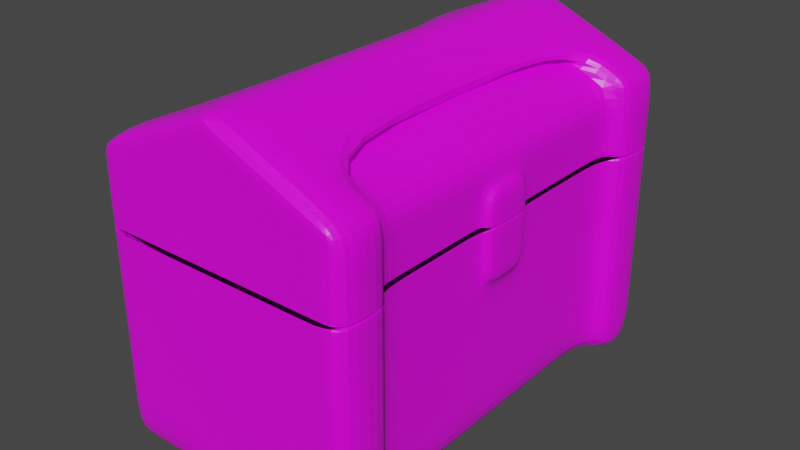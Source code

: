 # Source: Chest2.blend  (saved by Blender 2.90.8; exported with 4.5.12 LTS)
import bpy
from mathutils import Matrix  # noqa: F401  (used for matrix-valued properties, if any)

bpy.ops.wm.read_factory_settings(use_empty=True)
scene = bpy.context.scene
scene.name = 'Scene'

# ---- collections
col_collection = bpy.data.collections.new('Collection'); scene.collection.children.link(col_collection)

# ---- images (referenced by path relative to the original .blend; pixels are not part of the script)
import os
ASSET_DIR = os.environ.get("B2B_ASSET_DIR", "")  # directory of the original .blend (textures are referenced by path, not embedded)
HERE = os.path.dirname(os.path.abspath(__file__))  # packed textures are extracted next to this script under _unpacked/

def load_image(name, relpath, width, height, colorspace="sRGB"):
    """Load a texture the original file referenced (path relative to the .blend, or extracted next to this script)."""
    p = next((c for c in (os.path.join(HERE, relpath), os.path.join(ASSET_DIR, relpath)) if relpath and os.path.exists(c)), "")
    if p:
        img = bpy.data.images.load(p, check_existing=True)
        img.name = name
    else:  # same state as the original file: an image datablock whose file is absent (Cycles renders it pink)
        img = bpy.data.images.new(name, width, height)
        img.source = "FILE"
        img.filepath = "//" + (relpath or name)
    img.colorspace_settings.name = colorspace
    return img
img_material_base_color = load_image('Material Base Color', 'Textures/Chest2 Texture.png', 1024, 1024, 'sRGB')

# ---- materials (node trees are filled in below, after node groups)
mat_material = bpy.data.materials.new('Material')
mat_material.alpha_threshold = 0.0
mat_material.use_transparent_shadow = False
mat_material.line_color = (0.0, 0.0, 0.0, 1.0)

# ---- material node trees
mat_material.use_nodes = True; mat_material.node_tree.nodes.clear()
_N = mat_material.node_tree.nodes; _L = mat_material.node_tree.links
n0 = _N.new('ShaderNodeOutputMaterial'); n0.name = 'Material Output'; n0.location = (300, 300)
n1 = _N.new('ShaderNodeBsdfPrincipled'); n1.name = 'Principled BSDF'; n1.location = (10, 300)
n1.distribution = 'GGX'
n1.subsurface_method = 'BURLEY'
n1.inputs[2].default_value = 0.4
n1.inputs[3].default_value = 1.45
n1.inputs[27].default_value = (0.0, 0.0, 0.0, 1.0)
n1.inputs[28].default_value = 1.0
n2 = _N.new('ShaderNodeTexImage'); n2.name = 'Image Texture'; n2.location = (-280, 280)
n2.image = img_material_base_color
_L.new(n1.outputs[0], n0.inputs[0])
_L.new(n2.outputs[0], n1.inputs[0])
n0.is_active_output = True

# ---- world
world_world = bpy.data.worlds.new('World'); scene.world = world_world
world_world.use_nodes = True; world_world.node_tree.nodes.clear()
_N = world_world.node_tree.nodes; _L = world_world.node_tree.links
n0 = _N.new('ShaderNodeOutputWorld'); n0.name = 'World Output'; n0.location = (300, 300)
n1 = _N.new('ShaderNodeBackground'); n1.name = 'Background'; n1.location = (10, 300)
n1.inputs[0].default_value = (0.05088, 0.05088, 0.05088, 1.0)
_L.new(n1.outputs[0], n0.inputs[0])
n0.is_active_output = True
world_world.color = (0.05088, 0.05088, 0.05088)
world_world.use_sun_shadow = False
world_world.sun_shadow_jitter_overblur = 0.0

# ---- meshes
me_cube = bpy.data.meshes.new('Cube')
me_cube.from_pydata([(0.9628, 0.9628, -0.9095), (1.0, 1.0, -1.0), (0.9628, -0.9628, -0.9095), (1.0, -1.0, -1.0), (-0.9628, 0.9628, -0.9095), (-1.0, 1.0, -1.0), (-0.9628, -0.9628, -0.9095), (-1.0, -1.0, -1.0), (-1.0, 0.0, -1.0), (0.9628, 0.0, -0.9095), (-0.9628, 0.0, -0.9095), (1.0, 0.0, -1.0), (-0.9628, 0.5, -0.9095), (1.0, 0.5, -1.0), (-1.0, 0.5, -1.0), (0.9628, 0.5, -0.9095), (-1.0, -0.5, -1.0), (0.9628, -0.5, -0.9095), (-0.9628, -0.5, -0.9095), (1.0, -0.5, -1.0), (1.0, 1.0, 0.0), (-1.0, -1.0, 0.0), (1.0, -1.0, 0.0), (-1.0, 1.0, 0.0), (1.0, 0.0, 0.0), (-1.0, 0.0, 0.0), (1.0, 0.5, 0.0), (-1.0, 0.5, 0.0), (-1.0, -0.5, 0.0), (1.0, -0.5, 0.0), (-1.0, -1.0, 0.5), (1.0, 1.0, 0.5), (1.0, -1.0, 0.5), (-1.0, 1.0, 0.5), (1.0, 0.0, 0.5), (-1.0, 0.0, 0.5), (1.0, 0.5, 0.5), (-1.0, 0.5, 0.5), (-1.0, -0.5, 0.5), (1.0, -0.5, 0.5), (1.0, 1.0, -0.5), (1.0, -1.0, -0.5), (-1.0, 1.0, -0.5), (1.0, 0.0, -0.5), (-1.0, 0.0, -0.5), (1.0, 0.5, -0.5), (-1.0, 0.5, -0.5), (-1.0, -0.5, -0.5), (1.0, -0.5, -0.5), (-1.0, -1.0, -0.5), (-0.9628, -0.25, -0.9095), (1.0, -0.25, -1.0), (-1.0, -0.25, -1.0), (0.9628, -0.25, -0.9095), (1.0, -0.25, 0.0), (-1.0, -0.25, 0.0), (1.0, -0.25, 0.5), (-1.0, -0.25, 0.5), (-1.0, -0.25, -0.5), (1.0, -0.25, -0.5), (-1.0, -0.75, -1.0), (0.9628, -0.75, -0.9095), (-0.9628, -0.75, -0.9095), (1.0, -0.75, -1.0), (-1.0, -0.75, 0.0), (1.0, -0.75, 0.0), (-1.0, -0.75, 0.5), (1.0, -0.75, 0.5), (1.0, -0.75, -0.5), (-1.0, -0.75, -0.5), (-1.0, 0.25, -1.0), (0.9628, 0.25, -0.9095), (-0.9628, 0.25, -0.9095), (1.0, 0.25, -1.0), (-1.0, 0.25, 0.0), (1.0, 0.25, 0.0), (-1.0, 0.25, 0.5), (1.0, 0.25, 0.5), (1.0, 0.25, -0.5), (-1.0, 0.25, -0.5), (-0.9628, 0.75, -0.9095), (1.0, 0.75, -1.0), (-1.0, 0.75, -1.0), (0.9628, 0.75, -0.9095), (1.0, 0.75, 0.0), (-1.0, 0.75, 0.0), (1.0, 0.75, 0.5), (-1.0, 0.75, 0.5), (-1.0, 0.75, -0.5), (1.0, 0.75, -0.5), (0.0, 1.0, -1.0), (0.0, -0.9628, -0.9095), (0.0, -1.0, -1.0), (0.0, 0.9628, -0.9095), (0.0, 0.0, -1.0), (0.0, 0.0, -0.9095), (0.0, 0.5, -0.9095), (0.0, 0.5, -1.0), (0.0, -0.5, -1.0), (0.0, -0.5, -0.9095), (0.0, 1.0, 0.0), (0.0, -1.0, 0.0), (0.0, 1.0, 0.5), (0.0, -1.0, 0.5), (0.0, -1.0, -0.5), (0.0, 1.0, -0.5), (0.0, -0.25, -0.9095), (0.0, -0.25, -1.0), (0.0, -0.75, -1.0), (0.0, -0.75, -0.9095), (0.0, 0.25, -0.9095), (0.0, 0.25, -1.0), (0.0, 0.75, -1.0), (0.0, 0.75, -0.9095), (0.5, -1.0, -1.0), (0.5, 0.9628, -0.9095), (0.5, 0.0, -0.9095), (0.5, 0.5, -0.9095), (0.5, -0.5, -0.9095), (0.5, 1.0, 0.0), (0.5, 1.0, 0.5), (0.5, 1.0, -0.5), (0.5, -0.25, -0.9095), (0.5, -0.75, -0.9095), (0.5, 0.25, -0.9095), (0.5, 0.75, -0.9095), (0.5, 1.0, -1.0), (0.5, -0.9628, -0.9095), (0.5, 0.0, -1.0), (0.5, 0.5, -1.0), (0.5, -0.5, -1.0), (0.5, -1.0, 0.0), (0.5, -1.0, 0.5), (0.5, -1.0, -0.5), (0.5, -0.25, -1.0), (0.5, -0.75, -1.0), (0.5, 0.25, -1.0), (0.5, 0.75, -1.0), (-0.5, 1.0, -1.0), (-0.5, -0.9628, -0.9095), (-0.5, 0.0, -1.0), (-0.5, 0.5, -1.0), (-0.5, -0.5, -1.0), (-0.5, -1.0, 0.0), (-0.5, -1.0, 0.5), (-0.5, -1.0, -0.5), (-0.5, -0.25, -1.0), (-0.5, -0.75, -1.0), (-0.5, 0.25, -1.0), (-0.5, 0.75, -1.0), (-0.5, -1.0, -1.0), (-0.5, 0.9628, -0.9095), (-0.5, 0.0, -0.9095), (-0.5, 0.5, -0.9095), (-0.5, -0.5, -0.9095), (-0.5, 1.0, 0.0), (-0.5, 1.0, 0.5), (-0.5, 1.0, -0.5), (-0.5, -0.25, -0.9095), (-0.5, -0.75, -0.9095), (-0.5, 0.25, -0.9095), (-0.5, 0.75, -0.9095), (-0.5, -1.0, 1.0), (-1.0, -1.0, 1.0), (1.0, -0.75, 1.0), (1.0, -1.0, 1.0), (-1.0, 0.75, 1.0), (-1.0, 1.0, 1.0), (0.5, 1.0, 1.0), (1.0, 1.0, 1.0), (1.0, 0.25, 1.0), (1.0, 0.0, 1.0), (-1.0, -0.25, 1.0), (-1.0, 0.0, 1.0), (-1.0, 0.25, 1.0), (-1.0, 0.5, 1.0), (1.0, 0.75, 1.0), (1.0, 0.5, 1.0), (1.0, -0.25, 1.0), (1.0, -0.5, 1.0), (-1.0, -0.75, 1.0), (-1.0, -0.5, 1.0), (0.5, -1.0, 1.0), (0.0, -1.0, 1.0), (-0.5, 1.0, 1.0), (0.0, 1.0, 1.0), (-0.963, 0.9636, 1.535), (-0.963, -0.9635, 1.535), (-0.963, -2.056e-08, 1.535), (-0.963, 0.5, 1.535), (-0.963, -0.5, 1.535), (-0.963, -0.25, 1.535), (-0.963, -0.75, 1.535), (-0.963, 0.25, 1.535), (-0.963, 0.75, 1.535), (-0.9992, -0.75, 1.015), (-0.9992, -0.9998, 1.015), (-0.9992, 0.9999, 1.015), (-0.9992, 0.25, 1.015), (-0.9992, -2.056e-08, 1.015), (-0.9992, 0.75, 1.015), (-0.9992, 0.5, 1.015), (-0.9992, -0.25, 1.015), (-0.9992, -0.5, 1.015), (1.0, -0.75, 1.015), (1.0, -0.5, 1.015), (1.0, 0.25, 1.0), (1.0, -2.056e-08, 1.015), (1.0, 0.25, 1.015), (1.0, -2.056e-08, 1.0), (0.9638, -0.25, 1.535), (0.9638, -0.75, 1.535), (1.0, -0.5, 1.0), (1.0, -0.9998, 1.015), (0.9638, -0.9635, 1.535), (1.0, -0.25, 1.015), (1.0, 0.75, 1.015), (1.0, 0.5, 1.015), (1.0, 0.5, 1.0), (1.0, 0.75, 1.0), (0.9638, 0.9636, 1.535), (1.0, 0.9999, 1.015), (0.01034, -0.75, 2.037), (0.01034, -1.0, 2.037), (0.01034, 1.0, 2.037), (0.01034, 0.25, 2.037), (0.01034, -2.056e-08, 2.037), (0.01034, 0.75, 2.037), (0.01034, 0.5, 2.037), (0.01034, -0.25, 2.037), (0.01034, -0.5, 2.037), (0.01117, -0.9998, 1.015), (0.01117, 0.9999, 1.015), (0.01117, 0.25, 1.535), (0.01117, -2.056e-08, 1.535), (0.01117, -0.5, 1.535), (0.01117, -0.9635, 1.535), (0.01117, 0.5, 1.535), (0.01117, 0.75, 1.535), (0.01117, -0.25, 1.535), (0.01117, -0.75, 1.535), (0.01117, 0.9636, 1.535), (-0.9991, 0.5, 1.606), (-0.9991, 0.25, 1.606), (-0.9991, -2.763e-08, 1.606), (-0.9991, 1.0, 1.606), (-0.9991, -0.75, 1.606), (-0.9991, -1.0, 1.606), (-0.9991, 0.75, 1.606), (-0.9991, -0.5, 1.606), (-0.9991, -0.25, 1.606), (1.001, 1.0, 1.606), (1.001, 0.75, 1.606), (1.001, 0.5, 1.606), (1.001, 0.25, 1.606), (1.001, -1.405e-08, 1.606), (1.001, -0.25, 1.606), (1.001, -0.5, 1.606), (1.001, -0.75, 1.606), (1.001, -1.0, 1.606), (-1.0, -1.0, 0.9861), (1.0, 1.0, 0.9861), (1.0, -1.0, 0.9861), (-1.0, 1.0, 0.9861), (-1.0, 0.0, 0.9861), (1.0, 0.5, 0.9861), (-1.0, 0.5, 0.9861), (-1.0, -0.5, 0.9861), (1.0, -0.5, 0.9861), (1.0, -0.25, 0.9861), (-1.0, -0.25, 0.9861), (-1.0, -0.75, 0.9861), (1.0, -0.75, 0.9861), (-1.0, 0.25, 0.9861), (1.0, 0.25, 0.9861), (1.0, 0.75, 0.9861), (-1.0, 0.75, 0.9861), (0.0, 1.0, 0.9861), (0.0, -1.0, 0.9861), (0.5, -1.0, 0.9861), (0.5, 1.0, 0.9861), (-0.5, 1.0, 0.9861), (-0.5, -1.0, 0.9861), (-0.9992, 0.25, 1.025), (-0.9992, -0.75, 1.025), (-0.9992, 0.75, 1.025), (-0.9992, -0.25, 1.025), (0.01115, -0.9998, 1.032), (0.01115, 0.9999, 1.032), (-0.9992, 0.5, 1.025), (-0.9992, -2.068e-08, 1.025), (-0.9992, 0.9999, 1.025), (-0.9992, -0.9998, 1.025), (-0.9992, -0.5, 1.025), (1.0, 0.9999, 1.025), (1.0, 0.75, 1.025), (1.0, 0.5, 1.025), (1.0, 0.25, 1.025), (1.0, -0.25, 1.025), (1.0, -0.5, 1.025), (1.0, -0.75, 1.025), (1.0, -0.9998, 1.025), (-1.0, -0.125, 1.0), (1.0, -0.125, -1.0), (-1.0, -0.125, 0.0), (-1.0, -0.125, 0.5), (-1.0, -0.125, -0.5), (-1.0, -0.125, -1.0), (1.0, -0.125, 0.0), (1.0, -0.125, 0.5), (1.0, -0.125, -0.5), (0.0, -0.125, -1.0), (0.0, -0.125, -0.9095), (0.5, -0.125, -0.9095), (0.5, -0.125, -1.0), (-0.5, -0.125, -1.0), (-0.5, -0.125, -0.9095), (-0.9628, -0.125, -0.9095), (0.9628, -0.125, -0.9095), (1.0, -0.125, 1.0), (1.0, -0.125, 0.9861), (-1.0, -0.125, 0.9861), (-1.0, 0.125, -1.0), (1.0, 0.125, 0.0), (1.0, 0.125, 0.5), (1.0, 0.125, -0.5), (-1.0, 0.125, 1.0), (1.0, 0.125, -1.0), (-1.0, 0.125, 0.0), (-1.0, 0.125, 0.5), (-1.0, 0.125, -0.5), (0.0, 0.125, -0.9095), (0.0, 0.125, -1.0), (0.5, 0.125, -0.9095), (0.5, 0.125, -1.0), (-0.5, 0.125, -1.0), (-0.5, 0.125, -0.9095), (0.9628, 0.125, -0.9095), (-0.9628, 0.125, -0.9095), (1.0, 0.125, 1.0), (1.0, 0.125, 0.9861), (-1.0, 0.125, 0.9861), (1.0, 1.0, 0.7431), (1.0, -1.0, 0.7431), (-1.0, 1.0, 0.7431), (-1.0, 0.0, 0.7431), (1.0, 0.5, 0.7431), (-1.0, 0.5, 0.7431), (-1.0, -0.5, 0.7431), (1.0, -0.5, 0.7431), (1.0, -0.25, 0.7431), (-1.0, -0.25, 0.7431), (-1.0, -0.75, 0.7431), (1.0, -0.75, 0.7431), (-1.0, 0.25, 0.7431), (1.0, 0.25, 0.7431), (1.0, 0.75, 0.7431), (-1.0, 0.75, 0.7431), (0.0, 1.0, 0.7431), (0.0, -1.0, 0.7431), (0.5, -1.0, 0.7431), (0.5, 1.0, 0.7431), (-0.5, 1.0, 0.7431), (-0.5, -1.0, 0.7431), (-1.0, -1.0, 0.7431), (-1.0, -0.125, 0.7431), (1.0, -0.125, 0.7431), (-1.0, 0.125, 0.7431), (1.0, 0.125, 0.7431), (0.01034, -0.125, 2.037), (-0.9991, -0.125, 1.606), (1.001, -0.125, 1.606), (1.0, -0.125, 1.025), (-0.9992, -0.125, 1.025), (0.01034, 0.125, 2.037), (-0.9991, 0.125, 1.606), (1.001, 0.125, 1.606), (1.0, 0.125, 1.025), (-0.9992, 0.125, 1.025), (0.01075, -0.9999, 1.534), (-0.9991, 0.5, 1.315), (-0.9991, -2.415e-08, 1.315), (-0.9991, 1.0, 1.315), (-0.9991, -0.9999, 1.315), (-0.9991, -0.5, 1.315), (1.001, 1.0, 1.315), (1.001, 0.75, 1.315), (1.001, 0.5, 1.315), (1.001, 0.25, 1.315), (1.001, -1.725e-08, 1.315), (1.001, -0.25, 1.315), (1.001, -0.5, 1.315), (1.001, -0.75, 1.315), (1.001, -0.9999, 1.315), (-0.9991, 0.25, 1.315), (-0.9991, -0.75, 1.315), (-0.9991, 0.75, 1.315), (-0.9991, -0.25, 1.315), (0.01075, 1.0, 1.534), (-0.9991, -0.125, 1.315), (1.001, -0.125, 1.315), (-0.9991, 0.125, 1.315), (1.001, 0.125, 1.315), (1.0, -0.125, 1.015), (0.9638, -0.125, 1.535), (1.0, 0.125, 1.015), (0.9638, 0.125, 1.535), (1.086, 0.0, 0.4999), (1.086, 0.0, 0.9999), (1.086, -2.056e-08, 1.015), (1.086, -2.056e-08, 0.9999), (1.086, 0.0, 0.986), (1.086, -2.046e-08, 1.024), (1.086, -0.125, 0.4999), (1.086, -0.125, 0.9999), (1.086, -0.125, 0.986), (1.086, 0.125, 0.4999), (1.086, 0.125, 0.9999), (1.086, 0.125, 0.986), (1.086, 0.0, 0.743), (1.086, -0.125, 0.743), (1.086, 0.125, 0.743), (1.086, -0.125, 1.024), (1.086, 0.125, 1.024), (1.086, -1.725e-08, 1.315), (1.086, -0.125, 1.315), (1.086, 0.125, 1.315), (1.086, -0.125, 1.015), (1.086, -0.125, 0.9999), (1.086, 0.125, 1.015), (1.086, 0.125, 0.9999), (-0.963, 0.125, 1.535), (-0.9992, 0.125, 1.015), (-0.963, -0.125, 1.535), (-0.9992, -0.125, 1.015), (-0.9992, -0.75, 1.0), (-0.9992, -0.9997, 1.0), (-0.9992, 0.125, 1.0), (-0.9992, -2.056e-08, 1.0), (-0.9992, 0.75, 1.0), (-0.9992, 0.5, 1.0), (-0.9992, -0.25, 1.0), (-0.9992, -0.5, 1.0), (-0.9992, -0.125, 1.0), (-0.9992, 0.25, 1.0), (-0.9992, 0.9998, 1.0), (0.01117, -0.9997, 1.0), (1.0, -0.9997, 1.0), (0.9638, 0.75, 1.535), (1.0, 0.9998, 1.0), (1.0, -0.75, 1.0), (0.9638, -0.5, 1.535), (1.0, -0.25, 1.0), (0.9638, 0.5, 1.535), (0.9638, 0.25, 1.535), (1.0, -0.125, 1.0), (0.9638, -2.056e-08, 1.535), (1.0, 0.125, 1.0), (0.01117, 0.9998, 1.0), (1.197, 1.0, -1.0), (1.197, -1.0, -1.0), (1.197, 1.0, -0.0001416), (1.197, -1.0, -0.0001416), (1.197, 1.0, 0.4999), (1.197, -1.0, 0.4999), (1.197, 1.0, -0.5001), (1.197, -1.0, -0.5001), (1.197, -0.75, -1.0), (1.197, -0.75, -0.0001416), (1.197, -0.75, 0.4999), (1.197, -0.75, -0.5001), (1.197, 0.75, -1.0), (1.197, 0.75, -0.0001416), (1.197, 0.75, 0.4999), (1.197, 0.75, -0.5001), (1.197, -0.75, 0.9999), (1.197, -1.0, 0.9999), (1.197, 1.0, 0.9999), (1.197, 0.75, 0.9999), (1.197, -0.75, 1.015), (1.197, -0.9998, 1.015), (1.197, 0.75, 1.015), (1.197, 0.75, 0.9998), (1.197, 0.9999, 1.015), (1.199, 1.0, 1.605), (1.199, 0.75, 1.605), (1.199, -0.75, 1.605), (1.199, -1.0, 1.605), (1.197, 1.0, 0.986), (1.197, -1.0, 0.986), (1.197, -0.75, 0.986), (1.197, 0.75, 0.986), (1.197, 0.9999, 1.024), (1.197, 0.75, 1.024), (1.197, -0.75, 1.024), (1.197, -0.9998, 1.024), (1.197, 1.0, 0.7429), (1.197, -1.0, 0.7429), (1.197, -0.75, 0.7429), (1.197, 0.75, 0.7429), (1.198, 1.0, 1.315), (1.198, 0.75, 1.315), (1.198, -0.75, 1.315), (1.198, -0.9999, 1.315), (1.197, -0.9997, 0.9998), (1.197, 0.9998, 0.9998), (1.197, -0.75, 0.9998), (0.07477, -0.75, 2.185), (0.07477, -1.0, 2.185), (0.07477, 1.0, 2.185), (0.07477, 0.75, 2.185), (1.066, 1.0, 1.753), (1.066, 0.75, 1.753), (1.066, -0.75, 1.753), (1.066, -1.0, 1.753), (-1.195, 1.0, -1.0), (-1.195, -1.0, -1.0), (-1.195, -1.0, 9.709e-06), (-1.195, 1.0, 9.709e-06), (-1.195, -1.0, 0.5), (-1.195, 1.0, 0.5), (-1.195, 1.0, -0.5), (-1.195, -1.0, -0.5), (-1.195, -0.75, -1.0), (-1.195, -0.75, 9.709e-06), (-1.195, -0.75, 0.5), (-1.195, -0.75, -0.5), (-1.195, 0.75, -1.0), (-1.195, 0.75, 9.709e-06), (-1.195, 0.75, 0.5), (-1.195, 0.75, -0.5), (-1.195, -1.0, 1.0), (-1.195, 0.75, 1.0), (-1.195, 1.0, 1.0), (-1.195, -0.75, 1.0), (-1.195, -0.75, 1.015), (-1.195, -0.9998, 1.015), (-1.195, 0.9999, 1.015), (-1.195, 0.75, 1.015), (-1.194, 1.0, 1.606), (-1.194, -0.75, 1.606), (-1.194, -1.0, 1.606), (-1.194, 0.75, 1.606), (-1.195, -1.0, 0.9861), (-1.195, 1.0, 0.9861), (-1.195, -0.75, 0.9861), (-1.195, 0.75, 0.9861), (-1.195, -0.75, 1.025), (-1.195, 0.75, 1.025), (-1.195, 0.9999, 1.025), (-1.195, -0.9998, 1.025), (-1.195, 1.0, 0.7431), (-1.195, -0.75, 0.7431), (-1.195, 0.75, 0.7431), (-1.195, -1.0, 0.7431), (-1.194, 1.0, 1.315), (-1.194, -0.9999, 1.315), (-1.194, -0.75, 1.315), (-1.194, 0.75, 1.315), (-1.195, -0.75, 1.0), (-1.195, -0.9997, 1.0), (-1.195, 0.75, 1.0), (-1.195, 0.9998, 1.0), (-0.05511, -0.75, 2.19), (-0.05511, -1.0, 2.19), (-0.05511, 1.0, 2.19), (-0.05511, 0.75, 2.19), (-1.065, 1.0, 1.759), (-1.065, -0.75, 1.759), (-1.065, -1.0, 1.759), (-1.065, 0.75, 1.759), (0.5059, 1.0, 1.821), (0.5059, 0.75, 1.821), (0.5059, 0.5, 1.821), (0.5059, 0.25, 1.821), (0.5059, -1.731e-08, 1.821), (0.5059, -0.25, 1.821), (0.5059, -0.5, 1.821), (0.5059, -0.75, 1.821), (0.5059, -1.0, 1.821), (0.5056, 0.9999, 1.028), (0.5056, -0.9998, 1.028), (0.5059, -0.125, 1.821), (0.5059, 0.125, 1.821), (0.5057, -0.9999, 1.425), (0.5057, 1.0, 1.425), (0.5703, 1.0, 1.969), (0.5703, 0.75, 1.969), (0.5703, -0.75, 1.969), (0.5703, -1.0, 1.969), (-0.4944, 0.5, 1.822), (-0.4944, -2.41e-08, 1.822), (-0.4944, 1.0, 1.822), (-0.4944, -1.0, 1.822), (-0.4944, -0.5, 1.822), (-0.4944, 0.25, 1.822), (-0.4944, -0.75, 1.822), (-0.4944, 0.75, 1.822), (-0.4944, -0.25, 1.822), (-0.494, -0.9998, 1.028), (-0.494, 0.9999, 1.028), (-0.4944, -0.125, 1.822), (-0.4944, 0.125, 1.822), (-0.4942, -0.9999, 1.425), (-0.4942, 1.0, 1.425), (-0.5598, 1.0, 1.975), (-0.5598, -1.0, 1.975), (-0.5598, -0.75, 1.975), (-0.5598, 0.75, 1.975)], [(195, 196), (197, 200), (221, 216), (405, 207), (204, 213), (207, 403)], [(159, 62, 6, 139), (282, 162, 163, 260), (200, 285, 548, 538), (135, 63, 3, 114), (280, 168, 169, 261), (334, 327, 11, 128), (321, 302, 173, 264), (336, 338, 10, 152), (161, 80, 12, 153), (137, 81, 13, 129), (273, 174, 175, 266), (271, 180, 181, 267), (134, 51, 19, 130), (158, 50, 18, 154), (59, 54, 29, 48), (69, 64, 28, 47), (79, 74, 27, 46), (89, 84, 26, 45), (306, 304, 25, 44), (325, 323, 24, 43), (121, 119, 20, 40), (353, 272, 490, 498), (7, 49, 522, 516), (145, 143, 21, 49), (54, 56, 39, 29), (64, 66, 38, 28), (74, 76, 37, 27), (84, 86, 36, 26), (304, 305, 35, 25), (323, 324, 34, 24), (119, 120, 31, 20), (68, 65, 468, 470), (291, 197, 537, 549), (143, 144, 30, 21), (150, 145, 49, 7), (60, 7, 516, 523), (447, 450, 506, 504), (126, 121, 40, 1), (327, 325, 43, 11), (307, 306, 44, 8), (81, 89, 45, 13), (70, 79, 46, 14), (60, 69, 47, 16), (51, 59, 48, 19), (303, 310, 59, 51), (16, 47, 58, 52), (28, 38, 57, 55), (308, 309, 56, 54), (47, 28, 55, 58), (310, 308, 54, 59), (316, 317, 50, 158), (314, 303, 51, 134), (267, 181, 172, 270), (19, 48, 68, 63), (29, 39, 67, 65), (69, 60, 523, 526), (48, 29, 65, 68), (85, 87, 529, 528), (21, 30, 519, 517), (130, 19, 63, 135), (154, 18, 62, 159), (322, 330, 79, 70), (13, 45, 78, 73), (26, 36, 77, 75), (328, 329, 76, 74), (45, 26, 75, 78), (330, 328, 74, 79), (341, 326, 174, 273), (153, 12, 72, 160), (129, 13, 73, 136), (14, 46, 88, 82), (27, 37, 87, 85), (221, 294, 492, 483), (46, 27, 85, 88), (356, 86, 473, 499), (126, 1, 81, 137), (151, 4, 80, 161), (266, 175, 166, 276), (115, 93, 113, 125), (138, 90, 112, 149), (141, 97, 111, 148), (117, 96, 110, 124), (118, 99, 109, 123), (142, 98, 108, 147), (315, 311, 107, 146), (313, 312, 106, 122), (138, 157, 105, 90), (114, 133, 104, 92), (131, 132, 103, 101), (155, 156, 102, 100), (133, 131, 101, 104), (157, 155, 100, 105), (122, 106, 99, 118), (146, 107, 98, 142), (149, 112, 97, 141), (125, 113, 96, 117), (333, 331, 95, 116), (335, 332, 94, 140), (281, 184, 185, 277), (147, 108, 92, 150), (279, 182, 183, 278), (123, 109, 91, 127), (61, 123, 127, 2), (262, 165, 182, 279), (337, 333, 116, 9), (83, 125, 117, 15), (53, 122, 118, 17), (41, 22, 131, 133), (22, 32, 132, 131), (3, 41, 133, 114), (318, 313, 122, 53), (17, 118, 123, 61), (15, 117, 124, 71), (0, 115, 125, 83), (90, 126, 137, 112), (97, 129, 136, 111), (98, 130, 135, 108), (311, 314, 134, 107), (90, 105, 121, 126), (100, 102, 120, 119), (105, 100, 119, 121), (107, 134, 130, 98), (112, 137, 129, 97), (332, 334, 128, 94), (277, 185, 168, 280), (108, 135, 114, 92), (60, 147, 150, 7), (263, 167, 184, 281), (322, 335, 140, 8), (82, 149, 141, 14), (52, 146, 142, 16), (42, 23, 155, 157), (23, 33, 156, 155), (5, 42, 157, 138), (307, 315, 146, 52), (16, 142, 147, 60), (14, 141, 148, 70), (5, 138, 149, 82), (93, 151, 161, 113), (96, 153, 160, 110), (99, 154, 159, 109), (312, 316, 158, 106), (92, 104, 145, 150), (101, 103, 144, 143), (104, 101, 143, 145), (106, 158, 154, 99), (113, 161, 153, 96), (331, 336, 152, 95), (278, 183, 162, 282), (109, 159, 139, 91), (139, 6, 163, 162), (80, 4, 167, 166), (115, 0, 169, 168), (234, 239, 191, 433, 188), (317, 10, 173, 302), (72, 12, 175, 174), (62, 18, 181, 180), (18, 50, 172, 181), (446, 231, 196, 436), (6, 62, 180, 163), (338, 72, 174, 326), (12, 80, 166, 175), (127, 91, 183, 182), (151, 93, 185, 184), (93, 115, 168, 185), (2, 127, 182, 165), (91, 139, 162, 183), (4, 151, 184, 167), (82, 88, 530, 527), (444, 437, 432, 198), (439, 440, 201, 200), (441, 442, 203, 202), (438, 443, 434, 199), (442, 435, 195, 203), (440, 444, 198, 201), (364, 260, 543, 554), (237, 233, 193, 189), (238, 237, 189, 194), (239, 235, 190, 191), (604, 382, 245, 592), (232, 458, 445, 197), (233, 234, 188, 431, 193), (240, 236, 187, 192), (235, 240, 192, 190), (447, 213, 231, 446), (451, 211, 240, 235), (454, 406, 456, 234, 233), (456, 404, 210, 239, 234), (453, 454, 233, 237), (448, 453, 237, 238), (210, 451, 235, 239), (211, 214, 236, 240), (221, 449, 458, 232), (220, 448, 238, 241), (259, 393, 503, 487), (205, 204, 450, 212), (212, 452, 215, 205), (372, 403, 427, 422), (208, 405, 457, 206), (217, 208, 206, 218), (218, 219, 216, 217), (84, 89, 474, 472), (2, 165, 164, 61), (61, 164, 179, 17), (17, 179, 178, 53), (318, 319, 171, 9), (337, 339, 170, 71), (71, 170, 177, 15), (15, 177, 176, 83), (83, 176, 169, 0), (1, 40, 465, 459), (265, 275, 176, 177), (265, 177, 170, 274), (340, 274, 170, 339), (320, 319, 178, 269), (268, 269, 178, 179), (268, 179, 164, 272), (65, 67, 469, 468), (603, 379, 223, 593), (197, 445, 562, 537), (293, 203, 195, 284), (286, 202, 203, 293), (290, 199, 434, 373), (290, 378, 432, 199), (595, 225, 228, 590), (590, 228, 227, 597), (295, 296, 217, 216), (296, 297, 208, 217), (297, 377, 405, 208), (402, 389, 424, 426), (576, 229, 230, 577), (577, 230, 222, 578), (579, 259, 514, 589), (287, 231, 213, 301, 581), (585, 571, 251, 385), (238, 194, 186, 241), (436, 196, 536, 560), (380, 242, 248, 396), (394, 243, 242, 380), (602, 595, 243, 375), (601, 370, 250, 598), (598, 250, 249, 594), (594, 249, 246, 596), (449, 221, 483, 505), (391, 257, 258, 392), (390, 256, 257, 391), (582, 576, 256, 371), (583, 575, 255, 376), (573, 574, 254, 253), (572, 573, 253, 252), (392, 258, 486, 502), (176, 275, 491, 478), (349, 268, 272, 353), (349, 350, 269, 268), (366, 320, 269, 350), (368, 355, 274, 340), (346, 265, 274, 355), (346, 356, 275, 265), (63, 68, 470, 467), (359, 278, 282, 363), (344, 263, 281, 362), (358, 277, 280, 361), (343, 262, 279, 360), (360, 279, 278, 359), (362, 281, 277, 358), (347, 266, 276, 357), (367, 341, 273, 354), (180, 271, 545, 534), (348, 267, 270, 351), (352, 271, 267, 348), (354, 273, 266, 347), (365, 321, 264, 345), (361, 280, 261, 342), (195, 435, 559, 535), (363, 282, 260, 364), (343, 32, 464, 497), (215, 298, 299, 205), (205, 299, 300, 204), (86, 84, 472, 473), (198, 283, 289, 201), (201, 289, 285, 200), (383, 247, 541, 556), (232, 288, 580, 294, 221), (584, 581, 301, 393), (400, 390, 298, 372), (324, 368, 421, 416), (387, 388, 297, 296), (386, 387, 296, 295), (401, 394, 283, 378), (399, 373, 286, 397), (397, 286, 293, 384), (384, 293, 284, 395), (445, 439, 561, 562), (196, 231, 287, 599, 292), (232, 197, 291, 600, 288), (351, 270, 321, 365), (339, 171, 408, 417), (377, 402, 426, 423), (53, 178, 319, 318), (50, 317, 302, 172), (95, 152, 316, 312), (8, 140, 315, 307), (94, 128, 314, 311), (9, 116, 313, 318), (116, 95, 312, 313), (140, 94, 311, 315), (128, 11, 303, 314), (152, 10, 317, 316), (43, 24, 308, 310), (24, 34, 309, 308), (11, 43, 310, 303), (52, 58, 306, 307), (55, 57, 305, 304), (58, 55, 304, 306), (270, 172, 302, 321), (345, 264, 341, 367), (340, 339, 417, 418), (389, 400, 425, 424), (9, 171, 339, 337), (10, 338, 326, 173), (110, 160, 336, 331), (70, 148, 335, 322), (111, 136, 334, 332), (71, 124, 333, 337), (148, 111, 332, 335), (124, 110, 331, 333), (264, 173, 326, 341), (44, 25, 328, 330), (25, 35, 329, 328), (8, 44, 330, 322), (73, 78, 325, 327), (75, 77, 324, 323), (78, 75, 323, 325), (160, 72, 338, 336), (136, 73, 327, 334), (171, 319, 414, 408), (35, 345, 367, 329), (368, 340, 418, 421), (57, 351, 365, 305), (144, 363, 364, 30), (33, 23, 518, 520), (120, 361, 342, 31), (305, 365, 345, 35), (76, 354, 347, 37), (66, 352, 348, 38), (38, 348, 351, 57), (166, 167, 533, 532), (329, 367, 354, 76), (37, 347, 357, 87), (156, 362, 358, 102), (132, 360, 359, 103), (32, 343, 360, 132), (102, 358, 361, 120), (33, 344, 362, 156), (103, 359, 363, 144), (213, 447, 504, 480), (36, 86, 356, 346), (36, 346, 355, 77), (324, 77, 355, 368), (309, 366, 350, 56), (39, 56, 350, 349), (39, 349, 353, 67), (165, 262, 489, 476), (381, 290, 373, 399), (457, 405, 429, 430), (575, 582, 371, 255), (591, 244, 370, 601), (381, 401, 378, 290), (388, 402, 377, 297), (574, 583, 376, 254), (591, 602, 375, 244), (254, 376, 402, 388), (244, 375, 401, 381), (255, 371, 400, 389), (244, 381, 399, 370), (285, 396, 558, 548), (249, 384, 395, 246), (250, 397, 384, 249), (370, 399, 397, 250), (375, 243, 394, 401), (252, 253, 387, 386), (253, 254, 388, 387), (376, 255, 389, 402), (371, 256, 390, 400), (579, 584, 393, 259), (31, 342, 496, 463), (298, 390, 391, 299), (299, 391, 392, 300), (393, 301, 495, 503), (283, 394, 380, 289), (289, 380, 396, 285), (357, 276, 546, 553), (580, 585, 385, 294), (599, 287, 379, 603), (600, 291, 382, 604), (403, 372, 298, 215), (455, 403, 215, 452), (400, 372, 422, 425), (320, 366, 420, 415), (409, 427, 428, 410), (412, 422, 427, 409), (426, 424, 412, 423), (419, 411, 415, 420), (411, 408, 414, 415), (419, 421, 418, 411), (411, 418, 417, 408), (407, 416, 421, 419), (407, 419, 420, 413), (424, 425, 422, 412), (429, 423, 412, 409), (430, 429, 409, 410), (455, 209, 410, 428), (403, 455, 428, 427), (366, 309, 413, 420), (309, 34, 407, 413), (209, 457, 430, 410), (319, 320, 415, 414), (34, 324, 416, 407), (405, 377, 423, 429), (432, 378, 283, 198), (432, 437, 438, 199), (373, 434, 202, 286), (434, 443, 441, 202), (192, 187, 436, 435), (431, 188, 438, 437), (194, 189, 440, 439), (191, 190, 442, 441), (433, 191, 441, 443), (190, 192, 435, 442), (189, 193, 444, 440), (186, 194, 439, 445), (236, 214, 447, 446), (448, 220, 449, 219), (214, 211, 450, 447), (451, 210, 452, 212), (453, 448, 219, 218), (454, 453, 218, 206), (404, 456, 209, 455), (406, 454, 206, 457), (211, 451, 212, 450), (220, 241, 458, 449), (241, 186, 445, 458), (187, 236, 446, 436), (210, 404, 455, 452), (456, 406, 457, 209), (193, 431, 437, 444), (188, 433, 443, 438), (470, 468, 462, 466), (468, 469, 464, 462), (467, 470, 466, 460), (459, 465, 474, 471), (461, 463, 473, 472), (465, 461, 472, 474), (504, 506, 479, 480), (482, 505, 483, 481), (488, 477, 478, 491), (489, 490, 475, 476), (502, 486, 487, 503), (500, 484, 485, 501), (497, 498, 490, 489), (496, 488, 491, 499), (483, 492, 493, 481), (479, 494, 495, 480), (463, 496, 499, 473), (464, 469, 498, 497), (492, 500, 501, 493), (494, 502, 503, 495), (41, 3, 460, 466), (295, 216, 481, 493), (216, 219, 482, 481), (294, 385, 500, 492), (40, 20, 461, 465), (342, 261, 488, 496), (20, 31, 463, 461), (386, 295, 493, 501), (3, 63, 467, 460), (169, 176, 478, 477), (22, 41, 466, 462), (262, 343, 497, 489), (67, 353, 498, 469), (164, 165, 476, 475), (275, 356, 499, 491), (32, 22, 462, 464), (385, 251, 484, 500), (252, 386, 501, 485), (81, 1, 459, 471), (204, 300, 494, 479), (89, 81, 471, 474), (272, 164, 475, 490), (301, 213, 480, 495), (300, 392, 502, 494), (219, 449, 505, 482), (450, 204, 479, 506), (261, 169, 477, 488), (586, 509, 510, 587), (588, 507, 508, 589), (571, 224, 509, 586), (572, 252, 512, 587), (487, 486, 513, 514), (487, 514, 259), (258, 513, 486), (484, 511, 512, 485), (511, 484, 251), (512, 252, 485), (546, 532, 533, 544), (530, 528, 518, 521), (528, 529, 520, 518), (527, 530, 521, 515), (516, 522, 526, 523), (517, 519, 525, 524), (522, 517, 524, 526), (543, 531, 534, 545), (559, 560, 536, 535), (562, 561, 538, 537), (547, 535, 536, 550), (555, 558, 542, 539), (554, 543, 545, 552), (553, 546, 544, 551), (537, 538, 548, 549), (557, 547, 550, 556), (529, 553, 551, 520), (519, 554, 552, 525), (540, 557, 556, 541), (549, 548, 558, 555), (439, 200, 538, 561), (167, 263, 544, 533), (88, 85, 528, 530), (435, 436, 560, 559), (246, 395, 557, 540), (30, 364, 554, 519), (196, 292, 550, 536), (344, 33, 520, 551), (276, 166, 532, 546), (382, 291, 549, 555), (396, 248, 542, 558), (66, 64, 524, 525), (292, 383, 556, 550), (271, 352, 552, 545), (260, 163, 531, 543), (5, 82, 527, 515), (284, 195, 535, 547), (64, 69, 526, 524), (163, 180, 534, 531), (42, 5, 515, 521), (352, 66, 525, 552), (87, 357, 553, 529), (49, 21, 517, 522), (395, 284, 547, 557), (23, 42, 521, 518), (263, 344, 551, 544), (245, 382, 555, 539), (605, 608, 566, 565), (607, 568, 569, 606), (593, 223, 564, 606), (596, 246, 568, 607), (592, 245, 567, 605), (568, 540, 541, 569), (567, 539, 542, 570), (570, 542, 248), (567, 245, 539), (568, 246, 540), (569, 541, 247), (508, 564, 223), (563, 564, 508, 507), (509, 224, 565), (565, 566, 510, 509), (258, 578, 588, 513), (251, 571, 586, 511), (513, 588, 589, 514), (511, 586, 587, 512), (288, 398, 585, 580), (223, 379, 584, 579), (225, 374, 583, 574), (226, 369, 582, 575), (379, 287, 581, 584), (227, 228, 573, 572), (228, 225, 574, 573), (374, 226, 575, 583), (369, 229, 576, 582), (398, 224, 571, 585), (223, 579, 589, 508), (257, 577, 578, 258), (256, 576, 577, 257), (224, 592, 605, 565), (247, 593, 606, 569), (248, 597, 608, 570), (563, 607, 606, 564), (567, 570, 608, 605), (288, 600, 604, 398), (292, 599, 603, 383), (226, 374, 602, 591), (226, 591, 601, 369), (230, 594, 596, 222), (229, 598, 594, 230), (369, 601, 598, 229), (374, 225, 595, 602), (242, 590, 597, 248), (243, 595, 590, 242), (383, 603, 593, 247), (398, 604, 592, 224), (507, 588, 587, 510), (572, 587, 588, 578, 577, 576, 582, 575, 583, 574, 573), (507, 510, 566, 563), (563, 566, 608, 607), (596, 607, 608, 597, 590, 595, 602, 591, 601, 598, 594)])
_uv = me_cube.uv_layers.new(name='UVMap')
_uv.uv.foreach_set('vector', [0.2307, 0.2818, 0.2238, 0.2817, 0.2244, 0.2787, 0.2307, 0.2785, 0.1986, 0.214, 0.1989, 0.215, 0.158, 0.2361, 0.1574, 0.235, 0.938, 0.6728, 0.9373, 0.6722, 0.9476, 0.6579, 0.948, 0.6584, 0.3881, 0.762, 0.4149, 0.762, 0.4149, 0.7754, 0.3881, 0.7754, 0.2782, 0.3727, 0.2778, 0.3717, 0.3175, 0.3514, 0.3181, 0.3525, 0.3881, 0.715, 0.4149, 0.715, 0.4149, 0.7217, 0.3881, 0.7217, 0.1464, 0.292, 0.1471, 0.2919, 0.1474, 0.2985, 0.1466, 0.2985, 0.2307, 0.2963, 0.2226, 0.2969, 0.2225, 0.2945, 0.2306, 0.2942, 0.2313, 0.3064, 0.2247, 0.307, 0.2237, 0.3034, 0.2311, 0.3025, 0.3881, 0.6814, 0.4149, 0.6814, 0.4149, 0.6948, 0.3881, 0.6948, 0.1481, 0.3117, 0.1489, 0.3116, 0.1518, 0.3262, 0.151, 0.3264, 0.1489, 0.2541, 0.1498, 0.2541, 0.1483, 0.2702, 0.1474, 0.2701, 0.3881, 0.7351, 0.4149, 0.7351, 0.4149, 0.7486, 0.3881, 0.7486, 0.2306, 0.29, 0.2226, 0.2897, 0.2231, 0.2855, 0.2306, 0.2858, 0.4218, 0.2743, 0.3902, 0.2745, 0.39, 0.2587, 0.4217, 0.2584, 0.05411, 0.2569, 0.08559, 0.2553, 0.08634, 0.271, 0.05496, 0.2727, 0.05766, 0.3198, 0.08901, 0.3177, 0.09013, 0.3334, 0.05863, 0.3355, 0.4217, 0.3377, 0.3899, 0.3375, 0.3901, 0.3216, 0.4218, 0.3218, 0.05627, 0.2962, 0.08754, 0.2944, 0.08799, 0.3022, 0.05672, 0.3041, 0.4218, 0.2981, 0.3903, 0.298, 0.3903, 0.2902, 0.4218, 0.2902, 0.2989, 0.5125, 0.295, 0.4609, 0.3473, 0.4536, 0.3529, 0.5083, 0.7659, 0.7017, 0.7794, 0.6814, 0.7879, 0.6925, 0.7832, 0.7077, 0.6915, 0.8872, 0.6725, 0.8413, 0.6924, 0.8379, 0.6983, 0.8698, 0.177, 0.06994, 0.1811, 0.1231, 0.1271, 0.1307, 0.1213, 0.07431, 0.3902, 0.2745, 0.3591, 0.2751, 0.3584, 0.2596, 0.39, 0.2587, 0.08559, 0.2553, 0.1172, 0.2539, 0.1175, 0.2697, 0.08634, 0.271, 0.08901, 0.3177, 0.1198, 0.3154, 0.1214, 0.3308, 0.09013, 0.3334, 0.3899, 0.3375, 0.358, 0.337, 0.3587, 0.321, 0.3901, 0.3216, 0.08754, 0.2944, 0.1183, 0.2927, 0.1187, 0.3003, 0.08799, 0.3022, 0.3903, 0.298, 0.3594, 0.2979, 0.3594, 0.2903, 0.3903, 0.2902, 0.295, 0.4609, 0.2884, 0.413, 0.3366, 0.3999, 0.3473, 0.4536, 0.7585, 0.8308, 0.7582, 0.7784, 0.7786, 0.7788, 0.7789, 0.8281, 0.9711, 0.6657, 0.9707, 0.6663, 0.9603, 0.6581, 0.9605, 0.6575, 0.1811, 0.1231, 0.1879, 0.1725, 0.1382, 0.1861, 0.1271, 0.1307, 0.1744, 0.01455, 0.177, 0.06994, 0.1213, 0.07431, 0.1177, 0.01773, 0.7183, 0.8823, 0.6915, 0.8872, 0.6983, 0.8698, 0.7097, 0.8697, 0.7651, 0.3041, 0.7921, 0.2982, 0.7847, 0.3113, 0.7739, 0.312, 0.3014, 0.5662, 0.2989, 0.5125, 0.3529, 0.5083, 0.3564, 0.5632, 0.4535, 0.2981, 0.4218, 0.2981, 0.4218, 0.2902, 0.4535, 0.2902, 0.02482, 0.298, 0.05627, 0.2962, 0.05672, 0.3041, 0.02527, 0.3059, 0.4534, 0.3378, 0.4217, 0.3377, 0.4218, 0.3218, 0.4535, 0.3219, 0.02617, 0.3216, 0.05766, 0.3198, 0.05863, 0.3355, 0.02709, 0.3374, 0.02264, 0.2587, 0.05411, 0.2569, 0.05496, 0.2727, 0.02351, 0.2744, 0.4535, 0.2743, 0.4218, 0.2743, 0.4217, 0.2584, 0.4535, 0.2584, 0.4535, 0.2822, 0.4218, 0.2822, 0.4218, 0.2743, 0.4535, 0.2743, 0.02351, 0.2744, 0.05496, 0.2727, 0.05582, 0.2884, 0.02438, 0.2901, 0.08634, 0.271, 0.1175, 0.2697, 0.118, 0.2852, 0.08711, 0.2866, 0.3903, 0.2824, 0.3593, 0.2828, 0.3591, 0.2751, 0.3902, 0.2745, 0.05496, 0.2727, 0.08634, 0.271, 0.08711, 0.2866, 0.05582, 0.2884, 0.4218, 0.2822, 0.3903, 0.2824, 0.3902, 0.2745, 0.4218, 0.2743, 0.2306, 0.2921, 0.2224, 0.2921, 0.2226, 0.2897, 0.2306, 0.29, 0.3881, 0.7284, 0.4149, 0.7284, 0.4149, 0.7351, 0.3881, 0.7351, 0.1474, 0.2701, 0.1483, 0.2702, 0.1473, 0.2853, 0.1465, 0.2852, 0.4535, 0.2584, 0.4217, 0.2584, 0.4217, 0.2425, 0.4535, 0.2425, 0.39, 0.2587, 0.3584, 0.2596, 0.3576, 0.2435, 0.3897, 0.2427, 0.7343, 0.8412, 0.7183, 0.8823, 0.7097, 0.8697, 0.7153, 0.838, 0.4217, 0.2584, 0.39, 0.2587, 0.3897, 0.2427, 0.4217, 0.2425, 0.8452, 0.7896, 0.8467, 0.7373, 0.8662, 0.739, 0.8656, 0.7896, 0.6707, 0.7882, 0.6721, 0.736, 0.6916, 0.7377, 0.6911, 0.7882, 0.3881, 0.7486, 0.4149, 0.7486, 0.4149, 0.762, 0.3881, 0.762, 0.2306, 0.2858, 0.2231, 0.2855, 0.2238, 0.2817, 0.2307, 0.2818, 0.02572, 0.3137, 0.05719, 0.3119, 0.05766, 0.3198, 0.02617, 0.3216, 0.4535, 0.3219, 0.4218, 0.3218, 0.4218, 0.306, 0.4535, 0.306, 0.3901, 0.3216, 0.3587, 0.321, 0.3593, 0.3055, 0.3903, 0.3059, 0.08848, 0.31, 0.1192, 0.3078, 0.1198, 0.3154, 0.08901, 0.3177, 0.4218, 0.3218, 0.3901, 0.3216, 0.3903, 0.3059, 0.4218, 0.306, 0.05719, 0.3119, 0.08848, 0.31, 0.08901, 0.3177, 0.05766, 0.3198, 0.1472, 0.3051, 0.1479, 0.305, 0.1489, 0.3116, 0.1481, 0.3117, 0.2311, 0.3025, 0.2237, 0.3034, 0.2229, 0.2993, 0.2308, 0.2984, 0.3881, 0.6948, 0.4149, 0.6948, 0.4149, 0.7082, 0.3881, 0.7082, 0.02709, 0.3374, 0.05863, 0.3355, 0.05962, 0.3513, 0.02802, 0.3532, 0.09013, 0.3334, 0.1214, 0.3308, 0.1232, 0.3467, 0.0913, 0.3493, 0.9652, 0.3004, 0.9657, 0.3009, 0.9564, 0.3123, 0.9561, 0.3117, 0.05863, 0.3355, 0.09013, 0.3334, 0.0913, 0.3493, 0.05962, 0.3513, 0.9862, 0.7103, 0.9904, 0.7364, 0.97, 0.7382, 0.9677, 0.7167, 0.3881, 0.6679, 0.4149, 0.6679, 0.4149, 0.6814, 0.3881, 0.6814, 0.2313, 0.3099, 0.2256, 0.3096, 0.2247, 0.307, 0.2313, 0.3064, 0.151, 0.3264, 0.1518, 0.3262, 0.1555, 0.3416, 0.1547, 0.3418, 0.2472, 0.3095, 0.2393, 0.3099, 0.2392, 0.3064, 0.2472, 0.3061, 0.3343, 0.6679, 0.3612, 0.6679, 0.3612, 0.6814, 0.3343, 0.6814, 0.3343, 0.6948, 0.3612, 0.6948, 0.3612, 0.7082, 0.3343, 0.7082, 0.2472, 0.3021, 0.2391, 0.3022, 0.239, 0.2981, 0.2472, 0.2979, 0.2466, 0.2855, 0.2386, 0.2857, 0.2385, 0.2816, 0.2464, 0.2816, 0.3343, 0.7486, 0.3612, 0.7486, 0.3612, 0.762, 0.3343, 0.762, 0.3343, 0.7284, 0.3612, 0.7284, 0.3612, 0.7351, 0.3343, 0.7351, 0.247, 0.2916, 0.2388, 0.2919, 0.2388, 0.2898, 0.2469, 0.2895, 0.1938, 0.5664, 0.195, 0.5142, 0.2466, 0.5146, 0.2471, 0.5674, 0.2854, 0.01434, 0.2841, 0.06821, 0.231, 0.06776, 0.2304, 0.01338, 0.2826, 0.1202, 0.2794, 0.1686, 0.2336, 0.1667, 0.2321, 0.1194, 0.1965, 0.4638, 0.1996, 0.4168, 0.244, 0.4186, 0.2455, 0.4645, 0.2841, 0.06821, 0.2826, 0.1202, 0.2321, 0.1194, 0.231, 0.06776, 0.195, 0.5142, 0.1965, 0.4638, 0.2455, 0.4645, 0.2466, 0.5146, 0.2469, 0.2895, 0.2388, 0.2898, 0.2386, 0.2857, 0.2466, 0.2855, 0.3343, 0.7351, 0.3612, 0.7351, 0.3612, 0.7486, 0.3343, 0.7486, 0.3343, 0.6814, 0.3612, 0.6814, 0.3612, 0.6948, 0.3343, 0.6948, 0.2472, 0.3061, 0.2392, 0.3064, 0.2391, 0.3022, 0.2472, 0.3021, 0.2472, 0.2958, 0.2389, 0.296, 0.2389, 0.294, 0.2471, 0.2937, 0.3343, 0.715, 0.3612, 0.715, 0.3612, 0.7217, 0.3343, 0.7217, 0.2062, 0.3767, 0.2065, 0.3757, 0.2425, 0.3791, 0.2426, 0.3801, 0.3343, 0.762, 0.3612, 0.762, 0.3612, 0.7754, 0.3343, 0.7754, 0.2724, 0.2098, 0.2721, 0.2109, 0.2352, 0.2073, 0.2351, 0.2063, 0.2464, 0.2816, 0.2385, 0.2816, 0.2385, 0.2781, 0.2464, 0.2782, 0.2529, 0.281, 0.2464, 0.2816, 0.2464, 0.2782, 0.252, 0.2784, 0.3156, 0.2274, 0.3151, 0.2286, 0.2721, 0.2109, 0.2724, 0.2098, 0.2553, 0.2957, 0.2472, 0.2958, 0.2471, 0.2937, 0.2553, 0.2933, 0.2542, 0.3062, 0.2472, 0.3061, 0.2472, 0.3021, 0.2548, 0.3024, 0.2548, 0.2885, 0.2469, 0.2895, 0.2466, 0.2855, 0.2539, 0.2845, 0.3374, 0.0705, 0.3343, 0.1242, 0.2826, 0.1202, 0.2841, 0.06821, 0.3343, 0.1242, 0.3284, 0.1773, 0.2794, 0.1686, 0.2826, 0.1202, 0.3395, 0.01643, 0.3374, 0.0705, 0.2841, 0.06821, 0.2854, 0.01434, 0.2551, 0.2909, 0.247, 0.2916, 0.2469, 0.2895, 0.2548, 0.2885, 0.2539, 0.2845, 0.2466, 0.2855, 0.2464, 0.2816, 0.2529, 0.281, 0.2548, 0.3024, 0.2472, 0.3021, 0.2472, 0.2979, 0.2552, 0.2981, 0.2536, 0.3093, 0.2472, 0.3095, 0.2472, 0.3061, 0.2542, 0.3062, 0.3612, 0.6679, 0.3881, 0.6679, 0.3881, 0.6814, 0.3612, 0.6814, 0.3612, 0.6948, 0.3881, 0.6948, 0.3881, 0.7082, 0.3612, 0.7082, 0.3612, 0.7486, 0.3881, 0.7486, 0.3881, 0.762, 0.3612, 0.762, 0.3612, 0.7284, 0.3881, 0.7284, 0.3881, 0.7351, 0.3612, 0.7351, 0.2471, 0.5674, 0.2466, 0.5146, 0.2989, 0.5125, 0.3014, 0.5662, 0.2455, 0.4645, 0.244, 0.4186, 0.2884, 0.413, 0.295, 0.4609, 0.2466, 0.5146, 0.2455, 0.4645, 0.295, 0.4609, 0.2989, 0.5125, 0.3612, 0.7351, 0.3881, 0.7351, 0.3881, 0.7486, 0.3612, 0.7486, 0.3612, 0.6814, 0.3881, 0.6814, 0.3881, 0.6948, 0.3612, 0.6948, 0.3612, 0.715, 0.3881, 0.715, 0.3881, 0.7217, 0.3612, 0.7217, 0.2426, 0.3801, 0.2425, 0.3791, 0.2778, 0.3717, 0.2782, 0.3727, 0.3612, 0.762, 0.3881, 0.762, 0.3881, 0.7754, 0.3612, 0.7754, 0.3074, 0.762, 0.3343, 0.762, 0.3343, 0.7754, 0.3074, 0.7754, 0.1644, 0.3598, 0.1649, 0.3586, 0.2065, 0.3757, 0.2062, 0.3767, 0.3074, 0.715, 0.3343, 0.715, 0.3343, 0.7217, 0.3074, 0.7217, 0.3074, 0.6814, 0.3343, 0.6814, 0.3343, 0.6948, 0.3074, 0.6948, 0.3074, 0.7351, 0.3343, 0.7351, 0.3343, 0.7486, 0.3074, 0.7486, 0.1433, 0.512, 0.1463, 0.4599, 0.1965, 0.4638, 0.195, 0.5142, 0.1463, 0.4599, 0.152, 0.4083, 0.1996, 0.4168, 0.1965, 0.4638, 0.1413, 0.5644, 0.1433, 0.512, 0.195, 0.5142, 0.1938, 0.5664, 0.3074, 0.7284, 0.3343, 0.7284, 0.3343, 0.7351, 0.3074, 0.7351, 0.3074, 0.7486, 0.3343, 0.7486, 0.3343, 0.762, 0.3074, 0.762, 0.3074, 0.6948, 0.3343, 0.6948, 0.3343, 0.7082, 0.3074, 0.7082, 0.3074, 0.6679, 0.3343, 0.6679, 0.3343, 0.6814, 0.3074, 0.6814, 0.2393, 0.3099, 0.2313, 0.3099, 0.2313, 0.3064, 0.2392, 0.3064, 0.2391, 0.3022, 0.2311, 0.3025, 0.2308, 0.2984, 0.239, 0.2981, 0.2386, 0.2857, 0.2306, 0.2858, 0.2307, 0.2818, 0.2385, 0.2816, 0.2388, 0.2919, 0.2306, 0.2921, 0.2306, 0.29, 0.2388, 0.2898, 0.2304, 0.01338, 0.231, 0.06776, 0.177, 0.06994, 0.1744, 0.01455, 0.2321, 0.1194, 0.2336, 0.1667, 0.1879, 0.1725, 0.1811, 0.1231, 0.231, 0.06776, 0.2321, 0.1194, 0.1811, 0.1231, 0.177, 0.06994, 0.2388, 0.2898, 0.2306, 0.29, 0.2306, 0.2858, 0.2386, 0.2857, 0.2392, 0.3064, 0.2313, 0.3064, 0.2311, 0.3025, 0.2391, 0.3022, 0.2389, 0.296, 0.2307, 0.2963, 0.2306, 0.2942, 0.2389, 0.294, 0.2351, 0.2063, 0.2352, 0.2073, 0.1989, 0.215, 0.1986, 0.214, 0.2385, 0.2816, 0.2307, 0.2818, 0.2307, 0.2785, 0.2385, 0.2781, 0.2307, 0.2785, 0.2244, 0.2787, 0.158, 0.2361, 0.1989, 0.215, 0.2247, 0.307, 0.2256, 0.3096, 0.1649, 0.3586, 0.1555, 0.3416, 0.2472, 0.3095, 0.2536, 0.3093, 0.3175, 0.3514, 0.2778, 0.3717, 0.2431, 0.914, 0.2431, 0.8958, 0.314, 0.8958, 0.314, 0.9049, 0.314, 0.914, 0.2224, 0.2921, 0.2225, 0.2945, 0.1474, 0.2985, 0.1471, 0.2919, 0.2229, 0.2993, 0.2237, 0.3034, 0.1518, 0.3262, 0.1489, 0.3116, 0.2238, 0.2817, 0.2231, 0.2855, 0.1483, 0.2702, 0.1498, 0.2541, 0.2231, 0.2855, 0.2226, 0.2897, 0.1473, 0.2853, 0.1483, 0.2702, 0.2751, 0.7496, 0.2736, 0.7496, 0.2736, 0.6646, 0.2751, 0.6646, 0.2244, 0.2787, 0.2238, 0.2817, 0.1498, 0.2541, 0.158, 0.2361, 0.2226, 0.2969, 0.2229, 0.2993, 0.1489, 0.3116, 0.1479, 0.305, 0.2237, 0.3034, 0.2247, 0.307, 0.1555, 0.3416, 0.1518, 0.3262, 0.2464, 0.2782, 0.2385, 0.2781, 0.2352, 0.2073, 0.2721, 0.2109, 0.2313, 0.3099, 0.2393, 0.3099, 0.2425, 0.3791, 0.2065, 0.3757, 0.2393, 0.3099, 0.2472, 0.3095, 0.2778, 0.3717, 0.2425, 0.3791, 0.252, 0.2784, 0.2464, 0.2782, 0.2721, 0.2109, 0.3151, 0.2286, 0.2385, 0.2781, 0.2307, 0.2785, 0.1989, 0.215, 0.2352, 0.2073, 0.2256, 0.3096, 0.2313, 0.3099, 0.2065, 0.3757, 0.1649, 0.3586, 0.8661, 0.8886, 0.847, 0.8427, 0.8669, 0.8392, 0.8729, 0.8711, 0.2694, 0.7563, 0.2694, 0.7448, 0.2708, 0.7448, 0.2708, 0.7563, 0.2694, 0.8021, 0.2694, 0.7792, 0.2708, 0.7792, 0.2708, 0.8021, 0.2694, 0.7104, 0.2694, 0.6875, 0.2708, 0.6875, 0.2708, 0.7104, 0.2694, 0.7333, 0.2694, 0.7219, 0.2708, 0.7219, 0.2708, 0.7333, 0.2694, 0.6875, 0.2694, 0.6646, 0.2708, 0.6646, 0.2708, 0.6875, 0.2694, 0.7792, 0.2694, 0.7563, 0.2708, 0.7563, 0.2708, 0.7792, 0.6756, 0.7112, 0.685, 0.6885, 0.6964, 0.6994, 0.693, 0.7155, 0.2431, 0.9504, 0.2431, 0.9322, 0.314, 0.9322, 0.314, 0.9504, 0.2431, 0.9685, 0.2431, 0.9504, 0.314, 0.9504, 0.314, 0.9685, 0.2431, 0.8958, 0.2431, 0.8776, 0.314, 0.8776, 0.314, 0.8958, 0.08194, 0.7109, 0.09198, 0.7572, 0.06534, 0.7572, 0.04558, 0.7109, 0.2729, 0.7496, 0.2714, 0.7496, 0.2714, 0.6646, 0.2729, 0.6646, 0.2431, 0.9322, 0.2431, 0.914, 0.314, 0.914, 0.314, 0.9231, 0.314, 0.9322, 0.2431, 0.8594, 0.2431, 0.8439, 0.314, 0.8439, 0.314, 0.8594, 0.2431, 0.8776, 0.2431, 0.8594, 0.314, 0.8594, 0.314, 0.8776, 0.2772, 0.7487, 0.2757, 0.7487, 0.2757, 0.6646, 0.2772, 0.6646, 0.1738, 0.8776, 0.1738, 0.8594, 0.2431, 0.8594, 0.2431, 0.8776, 0.1738, 0.9322, 0.1738, 0.9231, 0.1738, 0.914, 0.2431, 0.914, 0.2431, 0.9322, 0.1738, 0.914, 0.1738, 0.9049, 0.1738, 0.8958, 0.2431, 0.8958, 0.2431, 0.914, 0.1738, 0.9504, 0.1738, 0.9322, 0.2431, 0.9322, 0.2431, 0.9504, 0.1738, 0.9685, 0.1738, 0.9504, 0.2431, 0.9504, 0.2431, 0.9685, 0.1738, 0.8958, 0.1738, 0.8776, 0.2431, 0.8776, 0.2431, 0.8958, 0.1738, 0.8594, 0.1738, 0.8439, 0.2431, 0.8439, 0.2431, 0.8594, 0.2793, 0.7487, 0.2779, 0.7487, 0.2779, 0.6646, 0.2793, 0.6646, 0.1738, 0.9841, 0.1738, 0.9685, 0.2431, 0.9685, 0.2431, 0.9841, 0.7522, 0.3557, 0.7548, 0.3287, 0.7713, 0.3316, 0.7705, 0.357, 0.282, 0.6875, 0.282, 0.6646, 0.2834, 0.6646, 0.2834, 0.6875, 0.2834, 0.6875, 0.2834, 0.7104, 0.282, 0.7104, 0.282, 0.6875, 0.8667, 0.9304, 0.8677, 0.9302, 0.869, 0.9388, 0.868, 0.9389, 0.28, 0.6761, 0.28, 0.6646, 0.2814, 0.6646, 0.2814, 0.6761, 0.28, 0.699, 0.28, 0.6761, 0.2814, 0.6761, 0.2814, 0.699, 0.2814, 0.699, 0.2814, 0.7219, 0.28, 0.7219, 0.28, 0.699, 0.9904, 0.7885, 0.9879, 0.8394, 0.9691, 0.837, 0.9702, 0.788, 0.252, 0.2784, 0.3151, 0.2286, 0.3246, 0.2463, 0.2529, 0.281, 0.2529, 0.281, 0.3246, 0.2463, 0.3274, 0.2623, 0.2539, 0.2845, 0.2539, 0.2845, 0.3274, 0.2623, 0.3296, 0.2774, 0.2548, 0.2885, 0.2551, 0.2909, 0.3302, 0.2841, 0.3303, 0.2906, 0.2553, 0.2933, 0.2553, 0.2957, 0.3304, 0.2971, 0.33, 0.3038, 0.2552, 0.2981, 0.2552, 0.2981, 0.33, 0.3038, 0.3282, 0.3186, 0.2548, 0.3024, 0.2548, 0.3024, 0.3282, 0.3186, 0.3256, 0.334, 0.2542, 0.3062, 0.2542, 0.3062, 0.3256, 0.334, 0.3175, 0.3514, 0.2536, 0.3093, 0.9378, 0.8938, 0.9246, 0.8393, 0.945, 0.8367, 0.9512, 0.8695, 0.329, 0.3187, 0.3265, 0.3342, 0.3256, 0.334, 0.3282, 0.3186, 0.329, 0.3187, 0.3282, 0.3186, 0.33, 0.3038, 0.3308, 0.3039, 0.3312, 0.2972, 0.3308, 0.3039, 0.33, 0.3038, 0.3304, 0.2971, 0.331, 0.284, 0.3302, 0.2841, 0.3296, 0.2774, 0.3303, 0.2773, 0.3283, 0.2622, 0.3303, 0.2773, 0.3296, 0.2774, 0.3274, 0.2623, 0.3283, 0.2622, 0.3274, 0.2623, 0.3246, 0.2463, 0.3255, 0.2462, 0.7582, 0.7784, 0.7607, 0.7267, 0.7806, 0.7292, 0.7786, 0.7788, 0.1763, 0.7109, 0.1663, 0.7572, 0.1202, 0.7571, 0.1399, 0.7109, 0.9707, 0.6663, 0.9698, 0.6673, 0.96, 0.6589, 0.9603, 0.6581, 0.2154, 0.6875, 0.2145, 0.6875, 0.2145, 0.6646, 0.2154, 0.6646, 0.2154, 0.7104, 0.2145, 0.7104, 0.2145, 0.6875, 0.2154, 0.6875, 0.2154, 0.7333, 0.2145, 0.7333, 0.2145, 0.7219, 0.2154, 0.7219, 0.2154, 0.7333, 0.2154, 0.7448, 0.2145, 0.7448, 0.2145, 0.7333, 0.4649, 0.7247, 0.4944, 0.7247, 0.4944, 0.7381, 0.4649, 0.7381, 0.4649, 0.7381, 0.4944, 0.7381, 0.4944, 0.7516, 0.4649, 0.7516, 0.2139, 0.7588, 0.191, 0.7588, 0.191, 0.7579, 0.2139, 0.7579, 0.191, 0.7588, 0.1681, 0.7588, 0.1681, 0.7579, 0.191, 0.7579, 0.1681, 0.7588, 0.1566, 0.7588, 0.1566, 0.7579, 0.1681, 0.7579, 0.8398, 0.9676, 0.8343, 0.9527, 0.8442, 0.9523, 0.8454, 0.9611, 0.4256, 0.8041, 0.4547, 0.8041, 0.4547, 0.8175, 0.4256, 0.8175, 0.4256, 0.8175, 0.4547, 0.8175, 0.4547, 0.8309, 0.4256, 0.8309, 0.7555, 0.4278, 0.7552, 0.3761, 0.7706, 0.376, 0.771, 0.4277, 0.3615, 0.7759, 0.3624, 0.7759, 0.3624, 0.829, 0.3619, 0.829, 0.3617, 0.8024, 0.08403, 0.6094, 0.04768, 0.6094, 0.06746, 0.564, 0.09408, 0.564, 0.2431, 0.9685, 0.314, 0.9685, 0.314, 0.9841, 0.2431, 0.9841, 0.7679, 0.6722, 0.7666, 0.671, 0.7774, 0.659, 0.7779, 0.6598, 0.2421, 0.7792, 0.2687, 0.7792, 0.2687, 0.8021, 0.2421, 0.8021, 0.2421, 0.7563, 0.2687, 0.7563, 0.2687, 0.7792, 0.2421, 0.7792, 0.4551, 0.7163, 0.4551, 0.723, 0.4256, 0.723, 0.4256, 0.7163, 0.4551, 0.7029, 0.4256, 0.7029, 0.4256, 0.6962, 0.4551, 0.6962, 0.4551, 0.6962, 0.4256, 0.6962, 0.4256, 0.6827, 0.4551, 0.6827, 0.4551, 0.6827, 0.4256, 0.6827, 0.4256, 0.6693, 0.4551, 0.6693, 0.9642, 0.2997, 0.9652, 0.3004, 0.9561, 0.3117, 0.9557, 0.311, 0.09932, 0.7854, 0.09932, 0.812, 0.07641, 0.812, 0.07641, 0.7854, 0.1222, 0.7854, 0.1222, 0.812, 0.09932, 0.812, 0.09932, 0.7854, 0.3918, 0.8229, 0.3918, 0.8296, 0.3628, 0.8296, 0.3628, 0.8229, 0.3918, 0.8094, 0.3918, 0.8161, 0.3628, 0.8161, 0.3628, 0.8094, 0.3918, 0.7893, 0.3918, 0.8027, 0.3628, 0.8027, 0.3628, 0.7893, 0.3918, 0.7758, 0.3918, 0.7893, 0.3628, 0.7893, 0.3628, 0.7758, 0.8089, 0.3251, 0.8141, 0.3539, 0.7944, 0.3568, 0.7912, 0.3307, 0.9699, 0.6866, 0.9713, 0.6874, 0.9631, 0.7018, 0.9625, 0.7009, 0.3432, 0.2605, 0.3283, 0.2622, 0.3255, 0.2462, 0.3417, 0.2444, 0.3432, 0.2605, 0.3443, 0.2759, 0.3303, 0.2773, 0.3283, 0.2622, 0.3447, 0.2832, 0.331, 0.284, 0.3303, 0.2773, 0.3443, 0.2759, 0.3449, 0.2976, 0.3447, 0.3049, 0.3308, 0.3039, 0.3312, 0.2972, 0.3437, 0.3201, 0.329, 0.3187, 0.3308, 0.3039, 0.3447, 0.3049, 0.3437, 0.3201, 0.3423, 0.336, 0.3265, 0.3342, 0.329, 0.3187, 0.7718, 0.8853, 0.7585, 0.8308, 0.7789, 0.8281, 0.7851, 0.8609, 0.2344, 0.1876, 0.2351, 0.2063, 0.1986, 0.214, 0.1927, 0.1943, 0.1571, 0.3839, 0.1644, 0.3598, 0.2062, 0.3767, 0.2023, 0.3957, 0.2432, 0.3983, 0.2426, 0.3801, 0.2782, 0.3727, 0.2838, 0.3918, 0.3231, 0.2025, 0.3156, 0.2274, 0.2724, 0.2098, 0.2765, 0.1903, 0.2765, 0.1903, 0.2724, 0.2098, 0.2351, 0.2063, 0.2344, 0.1876, 0.2023, 0.3957, 0.2062, 0.3767, 0.2426, 0.3801, 0.2432, 0.3983, 0.1364, 0.3289, 0.151, 0.3264, 0.1547, 0.3418, 0.1389, 0.3447, 0.1336, 0.3065, 0.1472, 0.3051, 0.1481, 0.3117, 0.1344, 0.3138, 0.7189, 0.681, 0.7203, 0.6819, 0.7092, 0.6996, 0.7085, 0.6986, 0.1326, 0.2696, 0.1474, 0.2701, 0.1465, 0.2852, 0.1326, 0.2849, 0.1328, 0.2536, 0.1489, 0.2541, 0.1474, 0.2701, 0.1326, 0.2696, 0.1344, 0.3138, 0.1481, 0.3117, 0.151, 0.3264, 0.1364, 0.3289, 0.1327, 0.2922, 0.1464, 0.292, 0.1466, 0.2985, 0.133, 0.2994, 0.2838, 0.3918, 0.2782, 0.3727, 0.3181, 0.3525, 0.3286, 0.3755, 0.7995, 0.6705, 0.7984, 0.6715, 0.7891, 0.6611, 0.7896, 0.6602, 0.1927, 0.1943, 0.1986, 0.214, 0.1574, 0.235, 0.1465, 0.2113, 0.8205, 0.7032, 0.8241, 0.7282, 0.8043, 0.7295, 0.8027, 0.7082, 0.1222, 0.7579, 0.1222, 0.7588, 0.09932, 0.7588, 0.09932, 0.7579, 0.09932, 0.7579, 0.09932, 0.7588, 0.07641, 0.7588, 0.07641, 0.7579, 0.9904, 0.7364, 0.9904, 0.7885, 0.9702, 0.788, 0.97, 0.7382, 0.2145, 0.7563, 0.2154, 0.7563, 0.2154, 0.7792, 0.2145, 0.7792, 0.2145, 0.7792, 0.2154, 0.7792, 0.2154, 0.8021, 0.2145, 0.8021, 0.7572, 0.6444, 0.7543, 0.6178, 0.7722, 0.6159, 0.7737, 0.6409, 0.1216, 0.6547, 0.1201, 0.6547, 0.1204, 0.6094, 0.1207, 0.5641, 0.1216, 0.5641, 0.3403, 0.8025, 0.3617, 0.8024, 0.3619, 0.829, 0.3462, 0.8291, 0.1337, 0.7854, 0.1222, 0.7854, 0.1222, 0.7588, 0.1337, 0.7588, 0.9343, 0.9076, 0.9446, 0.932, 0.9359, 0.9338, 0.9289, 0.9167, 0.191, 0.7854, 0.1681, 0.7854, 0.1681, 0.7588, 0.191, 0.7588, 0.2139, 0.7854, 0.191, 0.7854, 0.191, 0.7588, 0.2139, 0.7588, 0.2421, 0.7448, 0.2421, 0.7563, 0.2154, 0.7563, 0.2154, 0.7448, 0.2421, 0.7219, 0.2154, 0.7219, 0.2154, 0.7104, 0.2421, 0.7104, 0.2421, 0.7104, 0.2154, 0.7104, 0.2154, 0.6875, 0.2421, 0.6875, 0.2421, 0.6875, 0.2154, 0.6875, 0.2154, 0.6646, 0.2421, 0.6646, 0.9698, 0.6673, 0.9396, 0.6738, 0.9486, 0.6594, 0.96, 0.6589, 0.2139, 0.6646, 0.2139, 0.7572, 0.2123, 0.7572, 0.2127, 0.7109, 0.213, 0.6646, 0.1195, 0.6646, 0.1195, 0.7572, 0.1186, 0.7572, 0.1183, 0.7109, 0.118, 0.6646, 0.1326, 0.2849, 0.1465, 0.2852, 0.1464, 0.292, 0.1327, 0.2922, 0.9438, 0.9602, 0.9299, 0.9681, 0.9278, 0.9581, 0.937, 0.9563, 0.868, 0.9724, 0.8398, 0.9676, 0.8454, 0.9611, 0.8688, 0.9641, 0.2548, 0.2885, 0.3296, 0.2774, 0.3302, 0.2841, 0.2551, 0.2909, 0.2226, 0.2897, 0.2224, 0.2921, 0.1471, 0.2919, 0.1473, 0.2853, 0.2389, 0.294, 0.2306, 0.2942, 0.2306, 0.2921, 0.2388, 0.2919, 0.3074, 0.7217, 0.3343, 0.7217, 0.3343, 0.7284, 0.3074, 0.7284, 0.3612, 0.7217, 0.3881, 0.7217, 0.3881, 0.7284, 0.3612, 0.7284, 0.2553, 0.2933, 0.2471, 0.2937, 0.247, 0.2916, 0.2551, 0.2909, 0.2471, 0.2937, 0.2389, 0.294, 0.2388, 0.2919, 0.247, 0.2916, 0.3343, 0.7217, 0.3612, 0.7217, 0.3612, 0.7284, 0.3343, 0.7284, 0.3881, 0.7217, 0.4149, 0.7217, 0.4149, 0.7284, 0.3881, 0.7284, 0.2306, 0.2942, 0.2225, 0.2945, 0.2224, 0.2921, 0.2306, 0.2921, 0.4218, 0.2902, 0.3903, 0.2902, 0.3903, 0.2824, 0.4218, 0.2822, 0.3903, 0.2902, 0.3594, 0.2903, 0.3593, 0.2828, 0.3903, 0.2824, 0.4535, 0.2902, 0.4218, 0.2902, 0.4218, 0.2822, 0.4535, 0.2822, 0.02438, 0.2901, 0.05582, 0.2884, 0.05627, 0.2962, 0.02482, 0.298, 0.08711, 0.2866, 0.118, 0.2852, 0.1183, 0.2927, 0.08754, 0.2944, 0.05582, 0.2884, 0.08711, 0.2866, 0.08754, 0.2944, 0.05627, 0.2962, 0.1465, 0.2852, 0.1473, 0.2853, 0.1471, 0.2919, 0.1464, 0.292, 0.133, 0.2994, 0.1466, 0.2985, 0.1472, 0.3051, 0.1336, 0.3065, 0.9446, 0.9586, 0.9438, 0.9602, 0.937, 0.9563, 0.9372, 0.9552, 0.8343, 0.9527, 0.8383, 0.937, 0.8462, 0.9435, 0.8442, 0.9523, 0.2553, 0.2933, 0.3303, 0.2906, 0.3304, 0.2971, 0.2553, 0.2957, 0.2225, 0.2945, 0.2226, 0.2969, 0.1479, 0.305, 0.1474, 0.2985, 0.239, 0.2981, 0.2308, 0.2984, 0.2307, 0.2963, 0.2389, 0.296, 0.3074, 0.7082, 0.3343, 0.7082, 0.3343, 0.715, 0.3074, 0.715, 0.3612, 0.7082, 0.3881, 0.7082, 0.3881, 0.715, 0.3612, 0.715, 0.2552, 0.2981, 0.2472, 0.2979, 0.2472, 0.2958, 0.2553, 0.2957, 0.3343, 0.7082, 0.3612, 0.7082, 0.3612, 0.715, 0.3343, 0.715, 0.2472, 0.2979, 0.239, 0.2981, 0.2389, 0.296, 0.2472, 0.2958, 0.1466, 0.2985, 0.1474, 0.2985, 0.1479, 0.305, 0.1472, 0.3051, 0.05672, 0.3041, 0.08799, 0.3022, 0.08848, 0.31, 0.05719, 0.3119, 0.08799, 0.3022, 0.1187, 0.3003, 0.1192, 0.3078, 0.08848, 0.31, 0.02527, 0.3059, 0.05672, 0.3041, 0.05719, 0.3119, 0.02572, 0.3137, 0.4535, 0.306, 0.4218, 0.306, 0.4218, 0.2981, 0.4535, 0.2981, 0.3903, 0.3059, 0.3593, 0.3055, 0.3594, 0.2979, 0.3903, 0.298, 0.4218, 0.306, 0.3903, 0.3059, 0.3903, 0.298, 0.4218, 0.2981, 0.2308, 0.2984, 0.2229, 0.2993, 0.2226, 0.2969, 0.2307, 0.2963, 0.3881, 0.7082, 0.4149, 0.7082, 0.4149, 0.715, 0.3881, 0.715, 0.9299, 0.9681, 0.9134, 0.9669, 0.9182, 0.9592, 0.9278, 0.9581, 0.1187, 0.3003, 0.133, 0.2994, 0.1336, 0.3065, 0.1192, 0.3078, 0.9446, 0.932, 0.9446, 0.9586, 0.9372, 0.9552, 0.9359, 0.9338, 0.118, 0.2852, 0.1326, 0.2849, 0.1327, 0.2922, 0.1183, 0.2927, 0.1879, 0.1725, 0.1927, 0.1943, 0.1465, 0.2113, 0.1382, 0.1861, 0.9118, 0.7373, 0.9118, 0.7904, 0.8915, 0.79, 0.8913, 0.7391, 0.2884, 0.413, 0.2838, 0.3918, 0.3286, 0.3755, 0.3366, 0.3999, 0.1183, 0.2927, 0.1327, 0.2922, 0.133, 0.2994, 0.1187, 0.3003, 0.1198, 0.3154, 0.1344, 0.3138, 0.1364, 0.3289, 0.1214, 0.3308, 0.1172, 0.2539, 0.1328, 0.2536, 0.1326, 0.2696, 0.1175, 0.2697, 0.1175, 0.2697, 0.1326, 0.2696, 0.1326, 0.2849, 0.118, 0.2852, 0.8604, 0.689, 0.8935, 0.6824, 0.8831, 0.6999, 0.8713, 0.7, 0.1192, 0.3078, 0.1336, 0.3065, 0.1344, 0.3138, 0.1198, 0.3154, 0.1214, 0.3308, 0.1364, 0.3289, 0.1389, 0.3447, 0.1232, 0.3467, 0.1996, 0.4168, 0.2023, 0.3957, 0.2432, 0.3983, 0.244, 0.4186, 0.2794, 0.1686, 0.2765, 0.1903, 0.2344, 0.1876, 0.2336, 0.1667, 0.3284, 0.1773, 0.3231, 0.2025, 0.2765, 0.1903, 0.2794, 0.1686, 0.244, 0.4186, 0.2432, 0.3983, 0.2838, 0.3918, 0.2884, 0.413, 0.152, 0.4083, 0.1571, 0.3839, 0.2023, 0.3957, 0.1996, 0.4168, 0.2336, 0.1667, 0.2344, 0.1876, 0.1927, 0.1943, 0.1879, 0.1725, 0.7644, 0.3048, 0.7651, 0.3041, 0.7739, 0.312, 0.7736, 0.3128, 0.3587, 0.321, 0.358, 0.337, 0.3423, 0.336, 0.3437, 0.3201, 0.3587, 0.321, 0.3437, 0.3201, 0.3447, 0.3049, 0.3593, 0.3055, 0.3594, 0.2979, 0.3593, 0.3055, 0.3447, 0.3049, 0.3449, 0.2976, 0.3593, 0.2828, 0.3447, 0.2832, 0.3443, 0.2759, 0.3591, 0.2751, 0.3584, 0.2596, 0.3591, 0.2751, 0.3443, 0.2759, 0.3432, 0.2605, 0.3584, 0.2596, 0.3432, 0.2605, 0.3417, 0.2444, 0.3576, 0.2435, 0.8069, 0.6803, 0.8081, 0.6812, 0.7991, 0.6938, 0.7987, 0.6931, 0.2421, 0.7333, 0.2154, 0.7333, 0.2154, 0.7219, 0.2421, 0.7219, 0.8704, 0.9727, 0.869, 0.9725, 0.8698, 0.9641, 0.8712, 0.9642, 0.3918, 0.8161, 0.3918, 0.8229, 0.3628, 0.8229, 0.3628, 0.8161, 0.4551, 0.7096, 0.4256, 0.7096, 0.4256, 0.7029, 0.4551, 0.7029, 0.2421, 0.7333, 0.2421, 0.7448, 0.2154, 0.7448, 0.2154, 0.7333, 0.1681, 0.7854, 0.1566, 0.7854, 0.1566, 0.7588, 0.1681, 0.7588, 0.3918, 0.8027, 0.3918, 0.8094, 0.3628, 0.8094, 0.3628, 0.8027, 0.4551, 0.7096, 0.4551, 0.7163, 0.4256, 0.7163, 0.4256, 0.7096, 0.1681, 0.812, 0.1566, 0.812, 0.1566, 0.7854, 0.1681, 0.7854, 0.2687, 0.7333, 0.2687, 0.7448, 0.2421, 0.7448, 0.2421, 0.7333, 0.1451, 0.812, 0.1337, 0.812, 0.1337, 0.7854, 0.1451, 0.7854, 0.2687, 0.7333, 0.2421, 0.7333, 0.2421, 0.7219, 0.2687, 0.7219, 0.9373, 0.6722, 0.9253, 0.6452, 0.9423, 0.6401, 0.9476, 0.6579, 0.2687, 0.6875, 0.2421, 0.6875, 0.2421, 0.6646, 0.2687, 0.6646, 0.2687, 0.7104, 0.2421, 0.7104, 0.2421, 0.6875, 0.2687, 0.6875, 0.2687, 0.7219, 0.2421, 0.7219, 0.2421, 0.7104, 0.2687, 0.7104, 0.2687, 0.7448, 0.2687, 0.7563, 0.2421, 0.7563, 0.2421, 0.7448, 0.2139, 0.812, 0.191, 0.812, 0.191, 0.7854, 0.2139, 0.7854, 0.191, 0.812, 0.1681, 0.812, 0.1681, 0.7854, 0.191, 0.7854, 0.1566, 0.812, 0.1451, 0.812, 0.1451, 0.7854, 0.1566, 0.7854, 0.1337, 0.812, 0.1222, 0.812, 0.1222, 0.7854, 0.1337, 0.7854, 0.319, 0.8025, 0.3403, 0.8025, 0.3462, 0.8291, 0.3306, 0.8291, 0.927, 0.7358, 0.9314, 0.7118, 0.9482, 0.7166, 0.9463, 0.7378, 0.1222, 0.7588, 0.1222, 0.7854, 0.09932, 0.7854, 0.09932, 0.7588, 0.09932, 0.7588, 0.09932, 0.7854, 0.07641, 0.7854, 0.07641, 0.7588, 0.7548, 0.3287, 0.764, 0.3053, 0.7734, 0.3133, 0.7713, 0.3316, 0.2154, 0.7563, 0.2421, 0.7563, 0.2421, 0.7792, 0.2154, 0.7792, 0.2154, 0.7792, 0.2421, 0.7792, 0.2421, 0.8021, 0.2154, 0.8021, 0.8501, 0.7125, 0.8596, 0.6898, 0.8709, 0.7008, 0.8675, 0.7168, 0.1204, 0.6094, 0.08403, 0.6094, 0.09408, 0.564, 0.1207, 0.5641, 0.2127, 0.7109, 0.2123, 0.7572, 0.1663, 0.7572, 0.1763, 0.7109, 0.1183, 0.7109, 0.1186, 0.7572, 0.09198, 0.7572, 0.08194, 0.7109, 0.1337, 0.7579, 0.1337, 0.7588, 0.1222, 0.7588, 0.1222, 0.7579, 0.2834, 0.7219, 0.282, 0.7219, 0.282, 0.7104, 0.2834, 0.7104, 0.8383, 0.937, 0.8667, 0.9304, 0.868, 0.9389, 0.8462, 0.9435, 0.9117, 0.9656, 0.9027, 0.9394, 0.9113, 0.9381, 0.9176, 0.9581, 0.8698, 0.9518, 0.869, 0.9388, 0.8705, 0.9387, 0.8713, 0.9517, 0.8688, 0.9518, 0.868, 0.9389, 0.869, 0.9388, 0.8698, 0.9518, 0.8454, 0.9611, 0.8442, 0.9523, 0.8688, 0.9518, 0.8688, 0.9641, 0.9237, 0.9362, 0.9277, 0.957, 0.9176, 0.9581, 0.9113, 0.9381, 0.9277, 0.957, 0.9278, 0.9581, 0.9182, 0.9592, 0.9176, 0.9581, 0.9237, 0.9362, 0.9359, 0.9338, 0.9372, 0.9552, 0.9277, 0.957, 0.9277, 0.957, 0.9372, 0.9552, 0.937, 0.9563, 0.9278, 0.9581, 0.9199, 0.9161, 0.9289, 0.9167, 0.9359, 0.9338, 0.9237, 0.9362, 0.9199, 0.9161, 0.9237, 0.9362, 0.9113, 0.9381, 0.9117, 0.9192, 0.8442, 0.9523, 0.8462, 0.9435, 0.868, 0.9389, 0.8688, 0.9518, 0.8698, 0.9641, 0.8688, 0.9641, 0.8688, 0.9518, 0.8698, 0.9518, 0.8712, 0.9642, 0.8698, 0.9641, 0.8698, 0.9518, 0.8713, 0.9517, 0.8795, 0.9383, 0.8801, 0.9514, 0.8713, 0.9517, 0.8705, 0.9387, 0.8677, 0.9302, 0.8692, 0.93, 0.8705, 0.9387, 0.869, 0.9388, 0.9027, 0.9394, 0.9045, 0.9148, 0.9117, 0.9192, 0.9113, 0.9381, 0.9045, 0.9148, 0.9177, 0.9065, 0.9199, 0.9161, 0.9117, 0.9192, 0.8801, 0.9514, 0.8801, 0.9643, 0.8712, 0.9642, 0.8713, 0.9517, 0.9134, 0.9669, 0.9117, 0.9656, 0.9176, 0.9581, 0.9182, 0.9592, 0.9177, 0.9065, 0.9343, 0.9076, 0.9289, 0.9167, 0.9199, 0.9161, 0.869, 0.9725, 0.868, 0.9724, 0.8688, 0.9641, 0.8698, 0.9641, 0.2145, 0.7448, 0.2154, 0.7448, 0.2154, 0.7563, 0.2145, 0.7563, 0.2708, 0.7448, 0.2694, 0.7448, 0.2694, 0.7333, 0.2708, 0.7333, 0.2154, 0.7219, 0.2145, 0.7219, 0.2145, 0.7104, 0.2154, 0.7104, 0.2708, 0.7219, 0.2694, 0.7219, 0.2694, 0.7104, 0.2708, 0.7104, 0.681, 0.08812, 0.6777, 0.06948, 0.717, 0.03981, 0.7311, 0.07024, 0.6875, 0.1625, 0.6875, 0.1516, 0.7392, 0.1511, 0.7389, 0.1637, 0.6833, 0.214, 0.6858, 0.1943, 0.736, 0.2021, 0.731, 0.2283, 0.6868, 0.1297, 0.6846, 0.1084, 0.7369, 0.09834, 0.7389, 0.1257, 0.6873, 0.1406, 0.6868, 0.1297, 0.7389, 0.1257, 0.7392, 0.1385, 0.6846, 0.1084, 0.681, 0.08812, 0.7311, 0.07024, 0.7369, 0.09834, 0.6858, 0.1943, 0.6873, 0.1733, 0.7383, 0.1762, 0.736, 0.2021, 0.6802, 0.2291, 0.6833, 0.214, 0.731, 0.2283, 0.7185, 0.2566, 0.6059, 0.06844, 0.5341, 0.07064, 0.4926, 0.03862, 0.6054, 0.00399, 0.5349, 0.2268, 0.5387, 0.2428, 0.502, 0.2761, 0.4854, 0.2469, 0.5341, 0.07064, 0.5311, 0.08699, 0.4766, 0.07059, 0.4926, 0.03862, 0.5282, 0.1104, 0.5266, 0.1346, 0.4689, 0.1327, 0.4706, 0.1017, 0.5309, 0.2057, 0.5349, 0.2268, 0.4854, 0.2469, 0.4765, 0.2188, 0.5283, 0.1832, 0.5309, 0.2057, 0.4765, 0.2188, 0.4716, 0.1897, 0.5265, 0.1472, 0.5267, 0.1598, 0.4694, 0.1615, 0.4689, 0.1472, 0.5273, 0.1715, 0.5283, 0.1832, 0.4716, 0.1897, 0.4703, 0.1757, 0.5311, 0.08699, 0.5282, 0.1104, 0.4706, 0.1017, 0.4766, 0.07059, 0.5387, 0.2428, 0.613, 0.2412, 0.6167, 0.305, 0.502, 0.2761, 0.613, 0.2412, 0.6802, 0.2291, 0.7185, 0.2566, 0.6167, 0.305, 0.6777, 0.06948, 0.6059, 0.06844, 0.6054, 0.00399, 0.717, 0.03981, 0.5266, 0.1346, 0.5265, 0.1472, 0.4689, 0.1472, 0.4689, 0.1327, 0.5267, 0.1598, 0.5273, 0.1715, 0.4703, 0.1757, 0.4694, 0.1615, 0.6873, 0.1733, 0.6875, 0.1625, 0.7389, 0.1637, 0.7383, 0.1762, 0.6875, 0.1516, 0.6873, 0.1406, 0.7392, 0.1385, 0.7392, 0.1511, 0.7789, 0.8281, 0.7786, 0.7788, 0.8041, 0.7794, 0.803, 0.8283, 0.7786, 0.7788, 0.7806, 0.7292, 0.8043, 0.7295, 0.8041, 0.7794, 0.7851, 0.8609, 0.7789, 0.8281, 0.803, 0.8283, 0.7967, 0.8611, 0.9512, 0.8695, 0.945, 0.8367, 0.9691, 0.837, 0.9628, 0.8697, 0.9448, 0.7874, 0.9463, 0.7378, 0.97, 0.7382, 0.9702, 0.788, 0.945, 0.8367, 0.9448, 0.7874, 0.9702, 0.788, 0.9691, 0.837, 0.7739, 0.312, 0.7847, 0.3113, 0.7853, 0.3122, 0.7736, 0.3128, 0.9451, 0.3098, 0.9557, 0.311, 0.9561, 0.3117, 0.9446, 0.3107, 0.9516, 0.7017, 0.9519, 0.701, 0.9625, 0.7009, 0.9631, 0.7018, 0.7991, 0.6938, 0.7879, 0.6925, 0.7884, 0.6917, 0.7987, 0.6931, 0.7912, 0.3307, 0.7944, 0.3568, 0.7705, 0.357, 0.7713, 0.3316, 0.96, 0.3301, 0.9617, 0.3557, 0.9378, 0.3559, 0.94, 0.3299, 0.8027, 0.7082, 0.7832, 0.7077, 0.7879, 0.6925, 0.7991, 0.6938, 0.9482, 0.7166, 0.9516, 0.7017, 0.9631, 0.7018, 0.9677, 0.7167, 0.9561, 0.3117, 0.9564, 0.3123, 0.9443, 0.3112, 0.9446, 0.3107, 0.7853, 0.3122, 0.7857, 0.3127, 0.7734, 0.3133, 0.7736, 0.3128, 0.9463, 0.7378, 0.9482, 0.7166, 0.9677, 0.7167, 0.97, 0.7382, 0.8043, 0.7295, 0.7806, 0.7292, 0.7832, 0.7077, 0.8027, 0.7082, 0.9564, 0.3123, 0.96, 0.3301, 0.94, 0.3299, 0.9443, 0.3112, 0.7857, 0.3127, 0.7912, 0.3307, 0.7713, 0.3316, 0.7734, 0.3133, 0.8218, 0.8307, 0.8102, 0.8781, 0.7967, 0.8611, 0.803, 0.8283, 0.9355, 0.3012, 0.936, 0.3008, 0.9446, 0.3107, 0.9443, 0.3112, 0.936, 0.3008, 0.9368, 0.3001, 0.9451, 0.3098, 0.9446, 0.3107, 0.9657, 0.3009, 0.9772, 0.3262, 0.96, 0.3301, 0.9564, 0.3123, 0.9246, 0.8393, 0.9245, 0.787, 0.9448, 0.7874, 0.945, 0.8367, 0.9314, 0.7118, 0.9427, 0.6921, 0.9516, 0.7017, 0.9482, 0.7166, 0.9245, 0.787, 0.927, 0.7358, 0.9463, 0.7378, 0.9448, 0.7874, 0.9229, 0.3253, 0.9355, 0.3012, 0.9443, 0.3112, 0.94, 0.3299, 0.8102, 0.8781, 0.7718, 0.8853, 0.7851, 0.8609, 0.7967, 0.8611, 0.9436, 0.6913, 0.9699, 0.6866, 0.9625, 0.7009, 0.9519, 0.701, 0.8241, 0.7798, 0.8218, 0.8307, 0.803, 0.8283, 0.8041, 0.7794, 0.8081, 0.6812, 0.8205, 0.7032, 0.8027, 0.7082, 0.7991, 0.6938, 0.7607, 0.7267, 0.7659, 0.7017, 0.7832, 0.7077, 0.7806, 0.7292, 0.7805, 0.6806, 0.8069, 0.6803, 0.7987, 0.6931, 0.7884, 0.6917, 0.9713, 0.6874, 0.9862, 0.7103, 0.9677, 0.7167, 0.9631, 0.7018, 0.8241, 0.7282, 0.8241, 0.7798, 0.8041, 0.7794, 0.8043, 0.7295, 0.9772, 0.3262, 0.9806, 0.354, 0.9617, 0.3557, 0.96, 0.3301, 0.9185, 0.3535, 0.9229, 0.3253, 0.94, 0.3299, 0.9378, 0.3559, 0.9762, 0.8867, 0.9378, 0.8938, 0.9512, 0.8695, 0.9628, 0.8697, 0.7932, 0.2989, 0.7939, 0.2993, 0.7857, 0.3127, 0.7853, 0.3122, 0.9879, 0.8394, 0.9762, 0.8867, 0.9628, 0.8697, 0.9691, 0.837, 0.7794, 0.6814, 0.7805, 0.6806, 0.7884, 0.6917, 0.7879, 0.6925, 0.764, 0.3053, 0.7644, 0.3048, 0.7736, 0.3128, 0.7734, 0.3133, 0.7939, 0.2993, 0.8089, 0.3251, 0.7912, 0.3307, 0.7857, 0.3127, 0.9368, 0.3001, 0.9642, 0.2997, 0.9557, 0.311, 0.9451, 0.3098, 0.7921, 0.2982, 0.7932, 0.2989, 0.7853, 0.3122, 0.7847, 0.3113, 0.9427, 0.6921, 0.9436, 0.6913, 0.9519, 0.701, 0.9516, 0.7017, 0.9621, 0.4264, 0.9625, 0.4781, 0.9386, 0.4782, 0.9382, 0.4266, 0.7949, 0.4275, 0.7952, 0.4792, 0.7713, 0.4793, 0.771, 0.4277, 0.9776, 0.4263, 0.9779, 0.478, 0.9625, 0.4781, 0.9621, 0.4264, 0.9228, 0.4267, 0.9225, 0.375, 0.9379, 0.3749, 0.9382, 0.4266, 0.7705, 0.357, 0.7944, 0.3568, 0.7945, 0.3758, 0.7706, 0.376, 0.7705, 0.357, 0.7706, 0.376, 0.7566, 0.3697, 0.8085, 0.3693, 0.7945, 0.3758, 0.7944, 0.3568, 0.9617, 0.3557, 0.9618, 0.3748, 0.9379, 0.3749, 0.9378, 0.3559, 0.9618, 0.3748, 0.9617, 0.3557, 0.9758, 0.3683, 0.9379, 0.3749, 0.9238, 0.3686, 0.9378, 0.3559, 0.8709, 0.7008, 0.8713, 0.7, 0.8831, 0.6999, 0.8838, 0.7009, 0.8669, 0.8392, 0.8656, 0.7896, 0.8915, 0.79, 0.8898, 0.8394, 0.8656, 0.7896, 0.8662, 0.739, 0.8913, 0.7391, 0.8915, 0.79, 0.8729, 0.8711, 0.8669, 0.8392, 0.8898, 0.8394, 0.8843, 0.871, 0.6983, 0.8698, 0.6924, 0.8379, 0.7153, 0.838, 0.7097, 0.8697, 0.6911, 0.7882, 0.6916, 0.7377, 0.7168, 0.7378, 0.7169, 0.7886, 0.6924, 0.8379, 0.6911, 0.7882, 0.7169, 0.7886, 0.7153, 0.838, 0.6964, 0.6994, 0.6968, 0.6986, 0.7085, 0.6986, 0.7092, 0.6996, 0.7891, 0.6611, 0.7779, 0.6598, 0.7774, 0.659, 0.7896, 0.6602, 0.96, 0.6589, 0.9486, 0.6594, 0.948, 0.6584, 0.9603, 0.6581, 0.7898, 0.6597, 0.7896, 0.6602, 0.7774, 0.659, 0.7772, 0.6584, 0.9627, 0.6393, 0.9423, 0.6401, 0.9395, 0.6148, 0.9633, 0.6146, 0.693, 0.7155, 0.6964, 0.6994, 0.7092, 0.6996, 0.7144, 0.7153, 0.8675, 0.7168, 0.8709, 0.7008, 0.8838, 0.7009, 0.889, 0.7166, 0.9603, 0.6581, 0.948, 0.6584, 0.9476, 0.6579, 0.9605, 0.6575, 0.7941, 0.6409, 0.7898, 0.6597, 0.7772, 0.6584, 0.7737, 0.6409, 0.8662, 0.739, 0.8675, 0.7168, 0.889, 0.7166, 0.8913, 0.7391, 0.6916, 0.7377, 0.693, 0.7155, 0.7144, 0.7153, 0.7168, 0.7378, 0.7961, 0.6157, 0.7941, 0.6409, 0.7737, 0.6409, 0.7722, 0.6159, 0.9605, 0.6575, 0.9476, 0.6579, 0.9423, 0.6401, 0.9627, 0.6393, 0.9396, 0.6738, 0.938, 0.6728, 0.948, 0.6584, 0.9486, 0.6594, 0.8935, 0.6824, 0.8948, 0.6832, 0.8838, 0.7009, 0.8831, 0.6999, 0.847, 0.8427, 0.8452, 0.7896, 0.8656, 0.7896, 0.8669, 0.8392, 0.7984, 0.6715, 0.7679, 0.6722, 0.7779, 0.6598, 0.7891, 0.6611, 0.814, 0.6183, 0.8102, 0.645, 0.7941, 0.6409, 0.7961, 0.6157, 0.6721, 0.736, 0.6756, 0.7112, 0.693, 0.7155, 0.6916, 0.7377, 0.7666, 0.671, 0.766, 0.6705, 0.7772, 0.6584, 0.7774, 0.659, 0.9083, 0.7102, 0.9118, 0.7373, 0.8913, 0.7391, 0.889, 0.7166, 0.8596, 0.6898, 0.8604, 0.689, 0.8713, 0.7, 0.8709, 0.7008, 0.9782, 0.6419, 0.9711, 0.6657, 0.9605, 0.6575, 0.9627, 0.6393, 0.9253, 0.6452, 0.921, 0.6177, 0.9395, 0.6148, 0.9423, 0.6401, 0.7373, 0.736, 0.7373, 0.789, 0.7169, 0.7886, 0.7168, 0.7378, 0.766, 0.6705, 0.7572, 0.6444, 0.7737, 0.6409, 0.7772, 0.6584, 0.7203, 0.6819, 0.7338, 0.7089, 0.7144, 0.7153, 0.7092, 0.6996, 0.685, 0.6885, 0.6859, 0.6876, 0.6968, 0.6986, 0.6964, 0.6994, 0.8929, 0.8837, 0.8661, 0.8886, 0.8729, 0.8711, 0.8843, 0.871, 0.8001, 0.6699, 0.7995, 0.6705, 0.7896, 0.6602, 0.7898, 0.6597, 0.7373, 0.789, 0.7343, 0.8412, 0.7153, 0.838, 0.7169, 0.7886, 0.6859, 0.6876, 0.7189, 0.681, 0.7085, 0.6986, 0.6968, 0.6986, 0.9089, 0.8425, 0.8929, 0.8837, 0.8843, 0.871, 0.8898, 0.8394, 0.7338, 0.7089, 0.7373, 0.736, 0.7168, 0.7378, 0.7144, 0.7153, 0.8467, 0.7373, 0.8501, 0.7125, 0.8675, 0.7168, 0.8662, 0.739, 0.6725, 0.8413, 0.6707, 0.7882, 0.6911, 0.7882, 0.6924, 0.8379, 0.8102, 0.645, 0.8001, 0.6699, 0.7898, 0.6597, 0.7941, 0.6409, 0.9118, 0.7904, 0.9089, 0.8425, 0.8898, 0.8394, 0.8915, 0.79, 0.8948, 0.6832, 0.9083, 0.7102, 0.889, 0.7166, 0.8838, 0.7009, 0.9806, 0.6162, 0.9782, 0.6419, 0.9627, 0.6393, 0.9633, 0.6146, 0.9629, 0.543, 0.939, 0.5431, 0.9386, 0.4907, 0.9625, 0.4905, 0.7956, 0.5441, 0.7959, 0.5965, 0.7721, 0.5967, 0.7717, 0.5442, 0.7558, 0.5443, 0.7554, 0.4919, 0.7714, 0.4917, 0.7717, 0.5442, 0.8115, 0.5439, 0.8119, 0.5964, 0.7959, 0.5965, 0.7956, 0.5441, 0.9788, 0.5429, 0.9792, 0.5953, 0.9632, 0.5954, 0.9629, 0.543, 0.7959, 0.5965, 0.7961, 0.6157, 0.7722, 0.6159, 0.7721, 0.5967, 0.9632, 0.5954, 0.9633, 0.6146, 0.9395, 0.6148, 0.9393, 0.5956, 0.9393, 0.5956, 0.9395, 0.6148, 0.9251, 0.6028, 0.9632, 0.5954, 0.9775, 0.6025, 0.9633, 0.6146, 0.7959, 0.5965, 0.8102, 0.6036, 0.7961, 0.6157, 0.7721, 0.5967, 0.7722, 0.6159, 0.7579, 0.6039, 0.7713, 0.4793, 0.7714, 0.4917, 0.7569, 0.485, 0.7953, 0.4916, 0.7714, 0.4917, 0.7713, 0.4793, 0.7952, 0.4792, 0.9625, 0.4781, 0.9769, 0.4836, 0.9625, 0.4905, 0.9625, 0.4905, 0.9386, 0.4907, 0.9386, 0.4782, 0.9625, 0.4781, 0.8099, 0.3757, 0.8103, 0.4274, 0.7949, 0.4275, 0.7945, 0.3758, 0.9772, 0.3747, 0.9776, 0.4263, 0.9621, 0.4264, 0.9618, 0.3748, 0.7945, 0.3758, 0.7949, 0.4275, 0.771, 0.4277, 0.7706, 0.376, 0.9618, 0.3748, 0.9621, 0.4264, 0.9382, 0.4266, 0.9379, 0.3749, 0.1201, 0.6547, 0.07398, 0.6548, 0.08403, 0.6094, 0.1204, 0.6094, 0.3074, 0.7758, 0.3344, 0.7759, 0.3403, 0.8025, 0.319, 0.8025, 0.4547, 0.7772, 0.4547, 0.7839, 0.4256, 0.7839, 0.4256, 0.7772, 0.4547, 0.7906, 0.4547, 0.7973, 0.4256, 0.7973, 0.4256, 0.7906, 0.3344, 0.7759, 0.3615, 0.7759, 0.3617, 0.8024, 0.3403, 0.8025, 0.4547, 0.7503, 0.4547, 0.7638, 0.4256, 0.7638, 0.4256, 0.7503, 0.4547, 0.7638, 0.4547, 0.7772, 0.4256, 0.7772, 0.4256, 0.7638, 0.4547, 0.7839, 0.4547, 0.7906, 0.4256, 0.7906, 0.4256, 0.7839, 0.4547, 0.7973, 0.4547, 0.8041, 0.4256, 0.8041, 0.4256, 0.7973, 0.07398, 0.6548, 0.02791, 0.6548, 0.04768, 0.6094, 0.08403, 0.6094, 0.7559, 0.4794, 0.7555, 0.4278, 0.771, 0.4277, 0.7713, 0.4793, 0.3628, 0.843, 0.3918, 0.843, 0.3918, 0.8565, 0.3628, 0.8565, 0.3628, 0.8296, 0.3918, 0.8296, 0.3918, 0.843, 0.3628, 0.843, 0.9785, 0.4904, 0.9788, 0.5429, 0.9629, 0.543, 0.9625, 0.4905, 0.7561, 0.5968, 0.7558, 0.5443, 0.7717, 0.5442, 0.7721, 0.5967, 0.9234, 0.5957, 0.9231, 0.5432, 0.939, 0.5431, 0.9393, 0.5956, 0.7953, 0.4916, 0.7956, 0.5441, 0.7717, 0.5442, 0.7714, 0.4917, 0.9632, 0.5954, 0.9393, 0.5956, 0.939, 0.5431, 0.9629, 0.543, 0.118, 0.6646, 0.1183, 0.7109, 0.08194, 0.7109, 0.0719, 0.6647, 0.213, 0.6646, 0.2127, 0.7109, 0.1763, 0.7109, 0.1863, 0.6646, 0.4944, 0.7113, 0.4944, 0.718, 0.4649, 0.718, 0.4649, 0.7113, 0.4944, 0.7113, 0.4649, 0.7113, 0.4649, 0.7046, 0.4944, 0.7046, 0.4944, 0.6844, 0.4649, 0.6844, 0.4649, 0.671, 0.4944, 0.671, 0.4944, 0.6978, 0.4649, 0.6978, 0.4649, 0.6844, 0.4944, 0.6844, 0.4944, 0.7046, 0.4649, 0.7046, 0.4649, 0.6978, 0.4944, 0.6978, 0.4944, 0.718, 0.4944, 0.7247, 0.4649, 0.7247, 0.4649, 0.718, 0.4256, 0.7365, 0.4551, 0.7365, 0.4551, 0.7499, 0.4256, 0.7499, 0.4256, 0.723, 0.4551, 0.723, 0.4551, 0.7365, 0.4256, 0.7365, 0.1863, 0.6646, 0.1763, 0.7109, 0.1399, 0.7109, 0.1597, 0.6646, 0.0719, 0.6647, 0.08194, 0.7109, 0.04558, 0.7109, 0.02583, 0.6647, 0.7952, 0.4792, 0.7949, 0.4275, 0.9382, 0.4266, 0.9386, 0.4782, 0.9381, 0.4112, 0.9382, 0.4266, 0.7949, 0.4275, 0.7948, 0.4121, 0.8186, 0.4119, 0.8425, 0.4118, 0.8545, 0.4117, 0.8664, 0.4116, 0.8784, 0.4115, 0.8903, 0.4115, 0.9142, 0.4113, 0.7952, 0.4792, 0.9386, 0.4782, 0.9386, 0.4907, 0.7953, 0.4916, 0.7953, 0.4916, 0.9386, 0.4907, 0.939, 0.5431, 0.7956, 0.5441, 0.7957, 0.56, 0.7956, 0.5441, 0.939, 0.5431, 0.9391, 0.5591, 0.9152, 0.5592, 0.8913, 0.5594, 0.8794, 0.5594, 0.8674, 0.5595, 0.8555, 0.5596, 0.8435, 0.5597, 0.8196, 0.5598])
me_cube.materials.append(mat_material)
me_cube.use_remesh_preserve_volume = False
me_cube.use_remesh_preserve_attributes = False
me_cube.use_mirror_vertex_groups = False
me_cube.update()
arm_armature = bpy.data.armatures.new('Armature')  # bones are not reproduced

# ---- objects
ob_cube = bpy.data.objects.new('Cube', me_cube)
ob_armature = bpy.data.objects.new('Armature', arm_armature)

# ---- transforms, parenting, visibility, modifiers, constraints
ob_cube.parent = ob_armature
ob_cube.matrix_parent_inverse = Matrix(((7.55e-08, -0.0, -1.0, 0.995), (-0.0, 1.0, -0.0, -0.0), (1.0, -0.0, 7.55e-08, 1.194), (-0.0, -0.0, -0.0, 1.0)))
ob_cube.location = (0.0, 0.0, 0.0)
ob_cube.scale = (1.0, 1.996, 1.0)
ob_cube.lock_rotations_4d = False
ob_cube.empty_display_type = 'ARROWS'
ob_cube.lineart.crease_threshold = 0.0
_vg = ob_cube.vertex_groups.new(name='Bone')
for _i, _w in zip([186, 187, 188, 189, 190, 191, 192, 193, 194, 195, 196, 197, 198, 199, 200, 201, 202, 203, 204, 205, 206, 208, 209, 210, 211, 212, 213, 214, 215, 216, 217, 218, 219, 220, 221, 222, 223, 224, 225, 226, 227, 228, 229, 230, 231, 232, 233, 234, 235, 236, 237, 238, 239, 240, 241, 242, 243, 244, 245, 246, 247, 248, 249, 250, 251, 252, 253, 254, 255, 256, 257, 258, 259, 283, 284, 285, 286, 287, 288, 289, 290, 291, 292, 293, 294, 295, 296, 297, 298, 299, 300, 301, 369, 370, 371, 372, 373, 374, 375, 376, 377, 378, 379, 380, 381, 382, 383, 384, 385, 386, 387, 388, 389, 390, 391, 392, 393, 394, 395, 396, 397, 398, 399, 400, 401, 402, 403, 404, 405, 406, 409, 410, 412, 422, 423, 424, 425, 426, 427, 428, 429, 430, 431, 432, 433, 434, 435, 436, 437, 438, 439, 440, 441, 442, 443, 444, 445, 446, 447, 448, 449, 450, 451, 452, 453, 454, 455, 456, 457, 458, 479, 480, 481, 482, 483, 484, 485, 486, 487, 492, 493, 494, 495, 500, 501, 502, 503, 504, 505, 506, 507, 508, 509, 510, 511, 512, 513, 514, 535, 536, 537, 538, 539, 540, 541, 542, 547, 548, 549, 550, 555, 556, 557, 558, 559, 560, 561, 562, 563, 564, 565, 566, 567, 568, 569, 570, 571, 572, 573, 574, 575, 576, 577, 578, 579, 580, 581, 582, 583, 584, 585, 586, 587, 588, 589, 590, 591, 592, 593, 594, 595, 596, 597, 598, 599, 600, 601, 602, 603, 604, 605, 606, 607, 608], [1.0, 0.9973, 0.9987, 1.0, 1.0, 0.9998, 0.9994, 1.0, 1.0, 1.0, 1.0, 1.0, 1.0, 1.0, 0.9999, 1.0, 1.0, 0.9998, 0.9999, 0.9999, 1.0, 1.0, 1.0, 0.9999, 0.9997, 0.9965, 1.0, 0.9968, 1.0, 1.0, 1.0, 1.0, 0.9999, 0.9983, 1.0, 0.00569, 1.0, 1.0, 0.004448, 0.03722, 0.01471, 0.00595, 0.02566, 0.03989, 1.0, 0.9999, 1.0, 0.9999, 0.9996, 0.9952, 0.9983, 1.0, 1.0, 0.9841, 0.9985, 1.0, 1.0, 0.9998, 1.0, 1.0, 1.0, 1.0, 1.0, 1.0, 1.0, 1.0, 0.9999, 0.9999, 0.9994, 0.9981, 1.0, 0.9984, 1.0, 1.0, 1.0, 1.0, 1.0, 1.0, 1.0, 1.0, 1.0, 1.0, 1.0, 1.0, 1.0, 0.9998, 1.0, 1.0, 0.9999, 0.9998, 0.9998, 1.0, 0.04439, 1.0, 0.9929, 1.0, 1.0, 0.01268, 1.0, 0.9999, 1.0, 1.0, 1.0, 1.0, 1.0, 1.0, 1.0, 1.0, 1.0, 1.0, 1.0, 1.0, 1.0, 1.0, 1.0, 1.0, 1.0, 1.0, 0.9997, 1.0, 1.0, 1.0, 1.0, 1.0, 1.0, 1.0, 1.0, 1.0, 1.0, 0.9999, 1.0, 0.9999, 1.0, 1.0, 1.0, 1.0, 1.0, 1.0, 1.0, 0.9999, 1.0, 0.9995, 0.9985, 1.0, 0.9849, 1.0, 1.0, 1.0, 0.9999, 0.9992, 0.9949, 1.0, 1.0, 0.9928, 0.9999, 1.0, 0.9952, 1.0, 1.0, 1.0, 0.9999, 0.9977, 1.0, 1.0, 1.0, 0.9998, 0.9995, 0.9998, 1.0, 0.9996, 0.9975, 0.9993, 1.0, 1.0, 0.9997, 1.0, 1.0, 1.0, 1.0, 1.0, 1.0, 0.9997, 0.9998, 1.0, 1.0, 1.0, 1.0, 0.9949, 0.9988, 0.9816, 1.0, 1.0, 1.0, 0.9999, 1.0, 1.0, 0.9993, 1.0, 1.0, 0.9999, 0.9993, 0.9979, 1.0, 0.9998, 1.0, 0.9996, 1.0, 0.9998, 0.9999, 1.0, 1.0, 1.0, 1.0, 1.0, 1.0, 0.9986, 0.9719, 0.9855, 1.0, 1.0, 1.0, 0.9995, 1.0, 0.9999, 1.0, 1.0, 1.0, 0.9947, 1.0, 1.0, 1.0, 1.0, 1.0, 1.0, 1.0, 1.0, 1.0, 1.0, 1.0, 1.0, 1.0, 1.0, 1.0, 1.0, 1.0, 1.0, 1.0, 1.0, 1.0, 0.9996, 1.0, 0.9968, 1.0, 0.9999, 1.0, 1.0, 1.0, 1.0, 1.0, 1.0, 0.9999, 1.0, 0.9999, 0.9999]): _vg.add([_i], _w, 'REPLACE')
_vg = ob_cube.vertex_groups.new(name='Bone.001')
for _i, _w in zip([0, 1, 2, 3, 4, 5, 6, 7, 8, 9, 10, 11, 12, 13, 14, 15, 16, 17, 18, 19, 20, 21, 22, 23, 24, 25, 26, 27, 28, 29, 30, 31, 32, 33, 34, 35, 36, 37, 38, 39, 40, 41, 42, 43, 44, 45, 46, 47, 48, 49, 50, 51, 52, 53, 54, 55, 56, 57, 58, 59, 60, 61, 62, 63, 64, 65, 66, 67, 68, 69, 70, 71, 72, 73, 74, 75, 76, 77, 78, 79, 80, 81, 82, 83, 84, 85, 86, 87, 88, 89, 90, 91, 92, 93, 94, 95, 96, 97, 98, 99, 100, 101, 102, 103, 104, 105, 106, 107, 108, 109, 110, 111, 112, 113, 114, 115, 116, 117, 118, 119, 120, 121, 122, 123, 124, 125, 126, 127, 128, 129, 130, 131, 132, 133, 134, 135, 136, 137, 138, 139, 140, 141, 142, 143, 144, 145, 146, 147, 148, 149, 150, 151, 152, 153, 154, 155, 156, 157, 158, 159, 160, 161, 162, 163, 164, 165, 166, 167, 168, 169, 170, 171, 172, 173, 174, 175, 176, 177, 178, 179, 180, 181, 182, 183, 184, 185, 260, 261, 262, 263, 264, 265, 266, 267, 268, 269, 270, 271, 272, 273, 274, 275, 276, 277, 278, 279, 280, 281, 282, 291, 302, 303, 304, 305, 306, 307, 308, 309, 310, 311, 312, 313, 314, 315, 316, 317, 318, 319, 320, 321, 322, 323, 324, 325, 326, 327, 328, 329, 330, 331, 332, 333, 334, 335, 336, 337, 338, 339, 340, 341, 342, 343, 344, 345, 346, 347, 348, 349, 350, 351, 352, 353, 354, 355, 356, 357, 358, 359, 360, 361, 362, 363, 364, 365, 366, 367, 368, 407, 408, 411, 413, 414, 415, 416, 417, 418, 419, 420, 421, 431, 459, 460, 461, 462, 463, 464, 465, 466, 467, 468, 469, 470, 471, 472, 473, 474, 475, 476, 477, 478, 488, 489, 490, 491, 496, 497, 498, 499, 515, 516, 517, 518, 519, 520, 521, 522, 523, 524, 525, 526, 527, 528, 529, 530, 531, 532, 533, 534, 537, 538, 543, 544, 545, 546, 548, 549, 551, 552, 553, 554, 555, 560, 561, 562], [1.0, 1.0, 1.0, 0.9961, 0.9997, 1.0, 1.0, 1.0, 1.0, 1.0, 1.0, 1.0, 0.9972, 1.0, 1.0, 1.0, 0.995, 1.0, 1.0, 0.9998, 1.0, 0.9987, 1.0, 0.9999, 1.0, 1.0, 1.0, 0.9984, 0.9999, 0.9999, 0.9987, 0.9999, 1.0, 0.9996, 1.0, 0.998, 1.0, 1.0, 0.9992, 1.0, 1.0, 1.0, 1.0, 1.0, 1.0, 0.9993, 1.0, 1.0, 1.0, 0.9999, 1.0, 1.0, 0.9984, 1.0, 1.0, 0.9999, 1.0, 1.0, 1.0, 1.0, 1.0, 1.0, 0.9999, 0.9999, 0.9995, 1.0, 0.9947, 1.0, 1.0, 1.0, 1.0, 1.0, 1.0, 1.0, 1.0, 1.0, 1.0, 1.0, 1.0, 1.0, 0.9998, 0.9996, 1.0, 1.0, 1.0, 1.0, 0.9998, 1.0, 0.9941, 0.9996, 1.0, 1.0, 1.0, 1.0, 0.9997, 1.0, 1.0, 0.9936, 0.9998, 1.0, 1.0, 1.0, 1.0, 1.0, 1.0, 1.0, 0.9999, 0.9979, 0.9996, 1.0, 1.0, 1.0, 0.9996, 1.0, 1.0, 1.0, 1.0, 1.0, 1.0, 1.0, 0.9999, 1.0, 1.0, 1.0, 1.0, 1.0, 1.0, 0.9998, 0.9992, 0.9941, 0.9999, 1.0, 1.0, 1.0, 0.9993, 0.9995, 1.0, 0.9999, 1.0, 1.0, 1.0, 0.9998, 0.9997, 1.0, 0.9999, 1.0, 0.9997, 0.9996, 0.9876, 1.0, 1.0, 1.0, 1.0, 1.0, 1.0, 0.9999, 1.0, 1.0, 0.9999, 1.0, 1.0, 1.0, 0.9991, 0.9923, 1.0, 1.0, 0.9978, 1.0, 0.9995, 1.0, 1.0, 1.0, 0.9953, 1.0, 1.0, 0.9969, 1.0, 1.0, 0.9999, 0.9997, 0.998, 0.9958, 0.9968, 1.0, 0.9949, 0.9994, 0.9871, 1.0, 1.0, 0.9998, 1.0, 1.0, 1.0, 0.9992, 0.9999, 0.9994, 0.999, 1.0, 1.0, 1.0, 0.9972, 1.0, 0.9952, 0.9994, 1.0, 0.9994, 0.9999, 0.9983, 1.0, 0.0, 1.0, 1.0, 0.9962, 1.0, 0.9999, 0.9992, 1.0, 1.0, 1.0, 0.9999, 1.0, 1.0, 0.9993, 1.0, 0.9997, 0.9999, 1.0, 1.0, 1.0, 1.0, 1.0, 1.0, 1.0, 1.0, 1.0, 1.0, 1.0, 0.9999, 1.0, 1.0, 0.9987, 1.0, 0.998, 0.9993, 1.0, 1.0, 0.9975, 1.0, 1.0, 1.0, 1.0, 0.9999, 0.9996, 1.0, 1.0, 1.0, 0.9997, 1.0, 1.0, 0.9999, 0.9997, 1.0, 1.0, 1.0, 1.0, 0.9863, 1.0, 0.9999, 1.0, 1.0, 0.9999, 0.9996, 0.9999, 1.0, 1.0, 1.0, 1.0, 0.9972, 1.0, 1.0, 0.9999, 1.0, 1.0, 0.9999, 1.0, 1.0, 0.9996, 0.9999, 0.9996, 0.001324, 1.0, 1.0, 1.0, 1.0, 0.9982, 1.0, 1.0, 1.0, 0.9992, 1.0, 1.0, 1.0, 1.0, 0.9999, 1.0, 1.0, 1.0, 1.0, 1.0, 1.0, 1.0, 1.0, 1.0, 1.0, 0.9997, 0.9999, 1.0, 0.999, 1.0, 1.0, 0.9972, 0.9988, 0.9987, 0.9946, 1.0, 1.0, 1.0, 0.9954, 1.0, 1.0, 1.0, 0.9935, 0.9999, 0.9886, 0.9897, 0.9955, 0.9846, 0.9995, 0.0, 0.0, 1.0, 0.9984, 0.9986, 1.0, 0.0, 0.0, 0.9992, 0.9835, 0.9967, 0.9965, 0.006611, 0.0, 0.0, 0.0]): _vg.add([_i], _w, 'REPLACE')
_m = ob_cube.modifiers.new('Subdivision', 'SUBSURF')
_m.uv_smooth = 'PRESERVE_CORNERS'
_m.levels = 0
_m = ob_cube.modifiers.new('Armature', 'ARMATURE')
_m.object = ob_armature
ob_armature.location = (-1.194, 0.0, 0.995)
ob_armature.rotation_euler = (-0.0, 1.571, 0.0)
ob_armature.show_in_front = True
ob_armature.lineart.crease_threshold = 0.0

# ---- collection membership
col_collection.objects.link(ob_cube)
col_collection.objects.link(ob_armature)

# ---- scene / render settings (as saved in the file)
scene.frame_start = 1; scene.frame_end = 35; scene.frame_set(35)
scene.render.engine = 'BLENDER_EEVEE_NEXT'
scene.cycles.use_denoising = False
scene.cycles.samples = 128
scene.cycles.sampling_pattern = 'TABULATED_SOBOL'
scene.cycles.use_adaptive_sampling = False
scene.cycles.use_light_tree = False
scene.view_settings.view_transform = 'Filmic'
bpy.context.view_layer.update()

# ---- added for rendering (the .blend has no active camera and no usable light): camera, sun
cam_auto = bpy.data.cameras.new('AutoCamera')
cam_auto.lens = 50.0
cam_auto.sensor_width = 36.0
cam_auto.clip_end = 1000.0
ob_auto_camera = bpy.data.objects.new('AutoCamera', cam_auto)
scene.collection.objects.link(ob_auto_camera)
ob_auto_camera.location = (5.22323, -6.26591, 4.7724)
ob_auto_camera.rotation_euler = (1.09748, -7.21219e-08, 0.694738)
scene.camera = ob_auto_camera
light_auto_sun = bpy.data.lights.new('AutoSun', 'SUN')
light_auto_sun.energy = 3.0
light_auto_sun.angle = 0.0523599
ob_auto_sun = bpy.data.objects.new('AutoSun', light_auto_sun)
scene.collection.objects.link(ob_auto_sun)
ob_auto_sun.rotation_euler = (0.872665, 0.174533, 0.523599)
bpy.context.view_layer.update()
